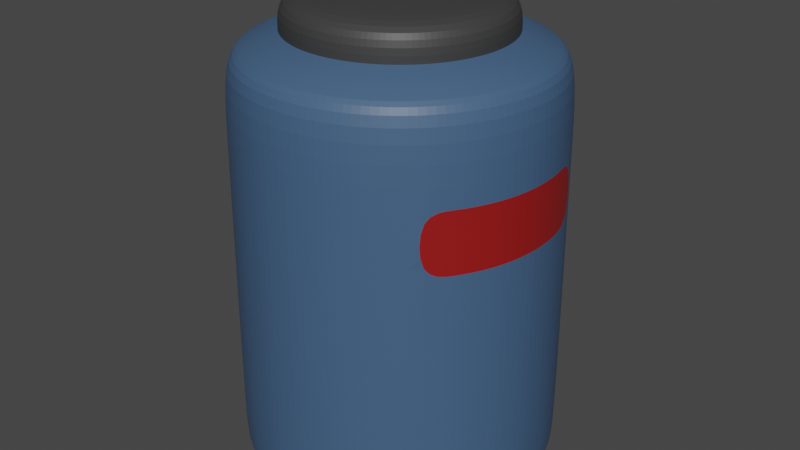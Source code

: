 # Source: beczka.blend  (saved by Blender 2.83.18; exported with 4.5.12 LTS)
import bpy
from mathutils import Matrix  # noqa: F401  (used for matrix-valued properties, if any)

bpy.ops.wm.read_factory_settings(use_empty=True)
scene = bpy.context.scene
scene.name = 'Scene'

# ---- collections
col_collection = bpy.data.collections.new('Collection'); scene.collection.children.link(col_collection)

# ---- materials (node trees are filled in below, after node groups)
mat_material_002 = bpy.data.materials.new('Material.002')
mat_material_002.use_transparent_shadow = False
mat_material_001 = bpy.data.materials.new('Material.001')
mat_material_001.use_transparent_shadow = False
mat_material_003 = bpy.data.materials.new('Material.003')
mat_material_003.use_transparent_shadow = False

# ---- material node trees
mat_material_002.use_nodes = True; mat_material_002.node_tree.nodes.clear()
_N = mat_material_002.node_tree.nodes; _L = mat_material_002.node_tree.links
n0 = _N.new('ShaderNodeBsdfPrincipled'); n0.name = 'Principled BSDF'; n0.location = (10, 300)
n0.distribution = 'GGX'
n0.subsurface_method = 'BURLEY'
n0.inputs[0].default_value = (0.05336, 0.1111, 0.212, 1.0)
n0.inputs[3].default_value = 1.45
n0.inputs[27].default_value = (0.0, 0.0, 0.0, 1.0)
n0.inputs[28].default_value = 1.0
n1 = _N.new('ShaderNodeOutputMaterial'); n1.name = 'Material Output'; n1.location = (300, 300)
_L.new(n0.outputs[0], n1.inputs[0])
n1.is_active_output = True
mat_material_001.use_nodes = True; mat_material_001.node_tree.nodes.clear()
_N = mat_material_001.node_tree.nodes; _L = mat_material_001.node_tree.links
n0 = _N.new('ShaderNodeBsdfPrincipled'); n0.name = 'Principled BSDF'; n0.location = (10, 300)
n0.distribution = 'GGX'
n0.subsurface_method = 'BURLEY'
n0.inputs[0].default_value = (0.04484, 0.04484, 0.04484, 1.0)
n0.inputs[3].default_value = 1.45
n0.inputs[27].default_value = (0.0, 0.0, 0.0, 1.0)
n0.inputs[28].default_value = 1.0
n1 = _N.new('ShaderNodeOutputMaterial'); n1.name = 'Material Output'; n1.location = (300, 300)
_L.new(n0.outputs[0], n1.inputs[0])
n1.is_active_output = True
mat_material_003.use_nodes = True; mat_material_003.node_tree.nodes.clear()
_N = mat_material_003.node_tree.nodes; _L = mat_material_003.node_tree.links
n0 = _N.new('ShaderNodeBsdfPrincipled'); n0.name = 'Principled BSDF'; n0.location = (10, 300)
n0.distribution = 'GGX'
n0.subsurface_method = 'BURLEY'
n0.inputs[0].default_value = (0.3045, 0.007708, 0.007708, 1.0)
n0.inputs[3].default_value = 1.45
n0.inputs[27].default_value = (0.0, 0.0, 0.0, 1.0)
n0.inputs[28].default_value = 1.0
n1 = _N.new('ShaderNodeOutputMaterial'); n1.name = 'Material Output'; n1.location = (300, 300)
_L.new(n0.outputs[0], n1.inputs[0])
n1.is_active_output = True

# ---- world
world_world = bpy.data.worlds.new('World'); scene.world = world_world
world_world.use_nodes = True; world_world.node_tree.nodes.clear()
_N = world_world.node_tree.nodes; _L = world_world.node_tree.links
n0 = _N.new('ShaderNodeOutputWorld'); n0.name = 'World Output'; n0.location = (300, 300)
n1 = _N.new('ShaderNodeBackground'); n1.name = 'Background'; n1.location = (10, 300)
n1.inputs[0].default_value = (0.05088, 0.05088, 0.05088, 1.0)
_L.new(n1.outputs[0], n0.inputs[0])
n0.is_active_output = True
world_world.color = (0.05088, 0.05088, 0.05088)
world_world.use_sun_shadow = False
world_world.sun_shadow_jitter_overblur = 0.0

# ---- meshes
me_sphere = bpy.data.meshes.new('Sphere')
me_sphere.from_pydata([(8.575e-09, 0.6716, 3.5), (8.575e-09, 0.7897, 3.437), (8.575e-09, 0.8774, 3.364), (0.0, 0.9808, 3.285), (0.0, 1.0, -0.5035), (0.0, 0.9808, -0.5274), (0.0, 0.5556, -0.6053), (0.131, 0.6587, 3.5), (0.1541, 0.7745, 3.437), (0.1712, 0.8606, 3.364), (0.1913, 0.9619, 3.285), (0.1951, 0.9808, -0.5035), (0.1913, 0.9619, -0.5274), (0.1802, 0.9061, -0.5504), (0.1622, 0.8155, -0.5715), (0.1379, 0.6935, -0.5901), (0.1084, 0.5449, -0.6053), (0.07466, 0.3753, -0.6166), (0.03806, 0.1913, -0.6236), (0.257, 0.6204, 3.5), (0.3022, 0.7296, 3.437), (0.3358, 0.8106, 3.364), (0.3753, 0.9061, 3.285), (0.3827, 0.9239, -0.5035), (0.3753, 0.9061, -0.5274), (0.3536, 0.8536, -0.5504), (0.3182, 0.7682, -0.5715), (0.2706, 0.6533, -0.5901), (0.2126, 0.5133, -0.6053), (0.1464, 0.3536, -0.6166), (0.07466, 0.1802, -0.6236), (0.3731, 0.5584, 3.5), (0.4387, 0.6566, 3.437), (0.4875, 0.7296, 3.364), (0.5449, 0.8155, 3.285), (0.5556, 0.8315, -0.5035), (0.5449, 0.8155, -0.5274), (0.5133, 0.7682, -0.5504), (0.4619, 0.6913, -0.5715), (0.3928, 0.5879, -0.5901), (0.3087, 0.4619, -0.6053), (0.2126, 0.3182, -0.6166), (0.1084, 0.1622, -0.6236), (0.4749, 0.4749, 3.5), (0.5584, 0.5584, 3.437), (0.6204, 0.6204, 3.364), (0.6935, 0.6935, 3.285), (0.7071, 0.7071, -0.5035), (0.6935, 0.6935, -0.5274), (0.6533, 0.6533, -0.5504), (0.5879, 0.5879, -0.5715), (0.5, 0.5, -0.5901), (0.3928, 0.3928, -0.6053), (0.2706, 0.2706, -0.6166), (0.1379, 0.1379, -0.6236), (0.5584, 0.3731, 3.5), (0.6566, 0.4387, 3.437), (0.7296, 0.4875, 3.364), (0.8155, 0.5449, 3.285), (0.8315, 0.5556, -0.5035), (0.8155, 0.5449, -0.5274), (0.7682, 0.5133, -0.5504), (0.6913, 0.4619, -0.5715), (0.5879, 0.3928, -0.5901), (0.4619, 0.3087, -0.6053), (0.3182, 0.2126, -0.6166), (0.1622, 0.1084, -0.6236), (0.6204, 0.257, 3.5), (0.7296, 0.3022, 3.437), (0.8106, 0.3358, 3.364), (0.9061, 0.3753, 3.285), (0.9239, 0.3827, -0.5035), (0.9061, 0.3753, -0.5274), (0.8536, 0.3536, -0.5504), (0.7682, 0.3182, -0.5715), (0.6533, 0.2706, -0.5901), (0.5133, 0.2126, -0.6053), (0.3536, 0.1464, -0.6166), (0.1802, 0.07466, -0.6236), (0.6587, 0.131, 3.5), (0.7745, 0.1541, 3.437), (0.8606, 0.1712, 3.364), (0.9619, 0.1913, 3.285), (0.9808, 0.1951, -0.5035), (0.9619, 0.1913, -0.5274), (0.9061, 0.1802, -0.5504), (0.8155, 0.1622, -0.5715), (0.6935, 0.1379, -0.5901), (0.5449, 0.1084, -0.6053), (0.3753, 0.07466, -0.6166), (0.1913, 0.03806, -0.6236), (0.6716, -3.194e-07, 3.5), (0.7897, -3.335e-07, 3.437), (0.8774, -2.769e-07, 3.364), (0.9808, -3.937e-07, 3.285), (1.0, -3.788e-07, -0.5035), (0.9808, -3.937e-07, -0.5274), (0.9239, -2.298e-07, -0.5504), (0.8315, -3.341e-07, -0.5715), (0.7071, -3.192e-07, -0.5901), (0.5556, -3.415e-07, -0.6053), (0.3827, -3.043e-07, -0.6166), (0.1951, -3.08e-07, -0.6236), (0.6587, -0.131, 3.5), (0.7745, -0.1541, 3.437), (0.8606, -0.1712, 3.364), (0.9619, -0.1913, 3.285), (0.9808, -0.1951, -0.5035), (0.9619, -0.1913, -0.5274), (0.9061, -0.1802, -0.5504), (0.8155, -0.1622, -0.5715), (0.6935, -0.138, -0.5901), (0.5449, -0.1084, -0.6053), (0.3753, -0.07466, -0.6166), (0.1913, -0.03806, -0.6236), (0.6204, -0.257, 3.5), (0.7296, -0.3022, 3.437), (0.8106, -0.3358, 3.364), (0.9061, -0.3753, 3.285), (0.9239, -0.3827, -0.5035), (0.9061, -0.3753, -0.5274), (0.8536, -0.3536, -0.5504), (0.7682, -0.3182, -0.5715), (0.6533, -0.2706, -0.5901), (0.5133, -0.2126, -0.6053), (0.3536, -0.1464, -0.6166), (0.1802, -0.07466, -0.6236), (0.5584, -0.3731, 3.5), (0.6566, -0.4387, 3.437), (0.7296, -0.4875, 3.364), (0.8155, -0.5449, 3.285), (0.8315, -0.5556, -0.5035), (0.8155, -0.5449, -0.5274), (0.7682, -0.5133, -0.5504), (0.6913, -0.4619, -0.5715), (0.5879, -0.3928, -0.5901), (0.4619, -0.3087, -0.6053), (0.3182, -0.2126, -0.6166), (0.1622, -0.1084, -0.6236), (0.4749, -0.4749, 3.5), (0.5584, -0.5584, 3.437), (0.6204, -0.6204, 3.364), (0.6935, -0.6935, 3.285), (0.7071, -0.7071, -0.5035), (0.6935, -0.6935, -0.5274), (0.6533, -0.6533, -0.5504), (0.5879, -0.5879, -0.5715), (0.5, -0.5, -0.5901), (0.3928, -0.3928, -0.6053), (0.2706, -0.2706, -0.6166), (0.1379, -0.138, -0.6236), (0.3731, -0.5584, 3.5), (0.4387, -0.6566, 3.437), (0.4875, -0.7296, 3.364), (0.5449, -0.8155, 3.285), (0.5556, -0.8315, -0.5035), (0.5449, -0.8155, -0.5274), (0.5133, -0.7682, -0.5504), (0.4619, -0.6913, -0.5715), (0.3928, -0.5879, -0.5901), (0.3087, -0.4619, -0.6053), (0.2126, -0.3182, -0.6166), (0.1084, -0.1622, -0.6236), (0.0, -3.258e-07, -0.6259), (0.257, -0.6204, 3.5), (0.3022, -0.7296, 3.437), (0.3358, -0.8106, 3.364), (0.3753, -0.9061, 3.285), (0.3827, -0.9239, -0.5035), (0.3753, -0.9061, -0.5274), (0.3536, -0.8536, -0.5504), (0.3182, -0.7682, -0.5715), (0.2706, -0.6533, -0.5901), (0.2126, -0.5133, -0.6053), (0.1464, -0.3536, -0.6166), (0.07466, -0.1802, -0.6236), (0.131, -0.6587, 3.5), (0.1541, -0.7745, 3.437), (0.1712, -0.8606, 3.364), (0.1913, -0.9619, 3.285), (0.1951, -0.9808, -0.5035), (0.1913, -0.9619, -0.5274), (0.1802, -0.9061, -0.5504), (0.1622, -0.8155, -0.5715), (0.1379, -0.6935, -0.5901), (0.1084, -0.5449, -0.6053), (0.07466, -0.3753, -0.6166), (0.03806, -0.1913, -0.6236), (-1.596e-08, -0.6716, 3.5), (-7.257e-08, -0.7897, 3.437), (6.895e-08, -0.8774, 3.364), (-8.544e-08, -0.9808, 3.285), (-1.003e-07, -1.0, -0.5035), (-8.544e-08, -0.9808, -0.5274), (6.357e-08, -0.9239, -0.5504), (-8.544e-08, -0.8315, -0.5715), (-2.584e-08, -0.7071, -0.5901), (-1.094e-08, -0.5556, -0.6053), (3.964e-09, -0.3827, -0.6166), (3.964e-09, -0.1951, -0.6236), (-0.131, -0.6587, 3.5), (-0.1541, -0.7745, 3.437), (-0.1712, -0.8606, 3.364), (-0.1913, -0.9619, 3.285), (-0.1951, -0.9808, -0.5035), (-0.1913, -0.9619, -0.5274), (-0.1802, -0.9061, -0.5504), (-0.1622, -0.8155, -0.5715), (-0.1379, -0.6935, -0.5901), (-0.1084, -0.5449, -0.6053), (-0.07466, -0.3753, -0.6166), (-0.03806, -0.1913, -0.6236), (-0.257, -0.6204, 3.5), (-0.3022, -0.7296, 3.437), (-0.3358, -0.8106, 3.364), (-0.3753, -0.9061, 3.285), (-0.3827, -0.9239, -0.5035), (-0.3753, -0.9061, -0.5274), (-0.3536, -0.8536, -0.5504), (-0.3182, -0.7682, -0.5715), (-0.2706, -0.6533, -0.5901), (-0.2126, -0.5133, -0.6053), (-0.1464, -0.3536, -0.6166), (-0.07466, -0.1802, -0.6236), (-0.3731, -0.5584, 3.5), (-0.4387, -0.6566, 3.437), (-0.4875, -0.7296, 3.364), (-0.5449, -0.8155, 3.285), (-0.5556, -0.8315, -0.5035), (-0.5449, -0.8155, -0.5274), (-0.5133, -0.7682, -0.5504), (-0.4619, -0.6913, -0.5715), (-0.3928, -0.5879, -0.5901), (-0.3087, -0.4619, -0.6053), (-0.2126, -0.3182, -0.6166), (-0.1084, -0.1622, -0.6236), (-0.4749, -0.4749, 3.5), (-0.5584, -0.5584, 3.437), (-0.6204, -0.6204, 3.364), (-0.6935, -0.6935, 3.285), (-0.7071, -0.7071, -0.5035), (-0.6935, -0.6935, -0.5274), (-0.6533, -0.6533, -0.5504), (-0.5879, -0.5879, -0.5715), (-0.5, -0.5, -0.5901), (-0.3928, -0.3928, -0.6053), (-0.2706, -0.2706, -0.6166), (-0.1379, -0.1379, -0.6236), (-0.5584, -0.3731, 3.5), (-0.6566, -0.4387, 3.437), (-0.7296, -0.4875, 3.364), (-0.8155, -0.5449, 3.285), (-0.8315, -0.5556, -0.5035), (-0.8155, -0.5449, -0.5274), (-0.7682, -0.5133, -0.5504), (-0.6913, -0.4619, -0.5715), (-0.5879, -0.3928, -0.5901), (-0.4619, -0.3087, -0.6053), (-0.3182, -0.2126, -0.6166), (-0.1622, -0.1084, -0.6236), (-0.6204, -0.257, 3.5), (-0.7296, -0.3022, 3.437), (-0.8106, -0.3358, 3.364), (-0.9061, -0.3753, 3.285), (-0.9239, -0.3827, -0.5035), (-0.9061, -0.3753, -0.5274), (-0.8536, -0.3536, -0.5504), (-0.7682, -0.3182, -0.5715), (-0.6533, -0.2706, -0.5901), (-0.5133, -0.2126, -0.6053), (-0.3536, -0.1464, -0.6166), (-0.1802, -0.07466, -0.6236), (-0.6587, -0.131, 3.5), (-0.7745, -0.1541, 3.437), (-0.8606, -0.1712, 3.364), (-0.9619, -0.1913, 3.285), (-0.9808, -0.1951, -0.5035), (-0.9619, -0.1913, -0.5274), (-0.9061, -0.1802, -0.5504), (-0.8155, -0.1622, -0.5715), (-0.6935, -0.1379, -0.5901), (-0.5449, -0.1084, -0.6053), (-0.3753, -0.07466, -0.6166), (-0.1913, -0.03806, -0.6236), (-0.6716, -1.92e-07, 3.5), (-0.7897, -1.496e-07, 3.437), (-0.8774, -3.194e-07, 3.364), (-0.9808, -9.567e-08, 3.285), (-1.0, -1.404e-07, -0.5035), (-0.9808, -9.567e-08, -0.5274), (-0.9239, -3.192e-07, -0.5504), (-0.8315, -1.404e-07, -0.5715), (-0.7071, -1.851e-07, -0.5901), (-0.5556, -2.596e-07, -0.6053), (-0.3827, -2.521e-07, -0.6166), (-0.1951, -3.155e-07, -0.6236), (-0.6587, 0.131, 3.5), (-0.7745, 0.1541, 3.437), (-0.8606, 0.1712, 3.364), (-0.9619, 0.1913, 3.285), (-0.9808, 0.1951, -0.5035), (-0.9619, 0.1913, -0.5274), (-0.9061, 0.1802, -0.5504), (-0.8155, 0.1622, -0.5715), (-0.6935, 0.1379, -0.5901), (-0.5449, 0.1084, -0.6053), (-0.3753, 0.07466, -0.6166), (-0.1913, 0.03806, -0.6236), (-0.6204, 0.257, 3.5), (-0.7296, 0.3022, 3.437), (-0.8106, 0.3358, 3.364), (-0.9061, 0.3753, 3.285), (-0.9239, 0.3827, -0.5035), (-0.9061, 0.3753, -0.5274), (-0.8536, 0.3536, -0.5504), (-0.7682, 0.3182, -0.5715), (-0.6533, 0.2706, -0.5901), (-0.5133, 0.2126, -0.6053), (-0.3536, 0.1464, -0.6166), (-0.1802, 0.07466, -0.6236), (-0.5584, 0.3731, 3.5), (-0.6566, 0.4387, 3.437), (-0.7296, 0.4875, 3.364), (-0.8155, 0.5449, 3.285), (-0.8315, 0.5556, -0.5035), (-0.8155, 0.5449, -0.5274), (-0.7682, 0.5133, -0.5504), (-0.6913, 0.4619, -0.5715), (-0.5879, 0.3928, -0.5901), (-0.4619, 0.3087, -0.6053), (-0.3182, 0.2126, -0.6166), (-0.1622, 0.1084, -0.6236), (-0.4749, 0.4749, 3.5), (-0.5584, 0.5584, 3.437), (-0.6204, 0.6204, 3.364), (-0.6935, 0.6935, 3.285), (-0.7071, 0.7071, -0.5035), (-0.6935, 0.6935, -0.5274), (-0.6533, 0.6533, -0.5504), (-0.5879, 0.5879, -0.5715), (-0.5, 0.5, -0.5901), (-0.3928, 0.3928, -0.6053), (-0.2706, 0.2706, -0.6166), (-0.1379, 0.1379, -0.6236), (-0.3731, 0.5584, 3.5), (-0.4387, 0.6566, 3.437), (-0.4875, 0.7296, 3.364), (-0.5449, 0.8155, 3.285), (-0.5556, 0.8315, -0.5035), (-0.5449, 0.8155, -0.5274), (-0.5133, 0.7682, -0.5504), (-0.4619, 0.6913, -0.5715), (-0.3928, 0.5879, -0.5901), (-0.3087, 0.4619, -0.6053), (-0.2126, 0.3182, -0.6166), (-0.1084, 0.1622, -0.6236), (-0.257, 0.6204, 3.5), (-0.3022, 0.7296, 3.437), (-0.3358, 0.8106, 3.364), (-0.3753, 0.9061, 3.285), (-0.3827, 0.9239, -0.5035), (-0.3753, 0.9061, -0.5274), (-0.3536, 0.8536, -0.5504), (-0.3182, 0.7682, -0.5715), (-0.2706, 0.6533, -0.5901), (-0.2126, 0.5133, -0.6053), (-0.1464, 0.3536, -0.6166), (-0.07466, 0.1802, -0.6236), (-0.131, 0.6587, 3.5), (-0.1541, 0.7745, 3.437), (-0.1712, 0.8606, 3.364), (-0.1913, 0.9619, 3.285), (-0.1951, 0.9808, -0.5035), (-0.1913, 0.9619, -0.5274), (-0.1802, 0.9061, -0.5504), (-0.1622, 0.8155, -0.5715), (-0.1379, 0.6935, -0.5901), (-0.1084, 0.5449, -0.6053), (-0.07466, 0.3753, -0.6166), (-0.03806, 0.1913, -0.6236), (6.357e-08, 0.9239, -0.5504), (2.722e-07, 0.8315, -0.5715), (1.53e-07, 0.7071, -0.5901), (7.847e-08, 0.3827, -0.6166), (1.514e-08, 0.1951, -0.6236), (0.0, 0.9848, 2.485), (0.1921, 0.9659, 2.485), (0.3769, 0.9099, 2.485), (0.5471, 0.8189, 2.485), (0.6964, 0.6964, 2.485), (0.8189, 0.5471, 2.485), (0.9099, 0.3769, 2.485), (0.9659, 0.1921, 2.485), (0.9848, -3.905e-07, 2.485), (0.9659, -0.1921, 2.485), (0.9099, -0.3769, 2.485), (0.8189, -0.5471, 2.485), (0.6964, -0.6964, 2.485), (0.5471, -0.8189, 2.485), (0.3769, -0.9099, 2.485), (0.1921, -0.9659, 2.485), (-8.859e-08, -0.9848, 2.485), (-0.1921, -0.9659, 2.485), (-0.3769, -0.9099, 2.485), (-0.5471, -0.8189, 2.485), (-0.6964, -0.6964, 2.485), (-0.8189, -0.5471, 2.485), (-0.9099, -0.3769, 2.485), (-0.9659, -0.1921, 2.485), (-0.9848, -1.051e-07, 2.485), (-0.9659, 0.1921, 2.485), (-0.9099, 0.3769, 2.485), (-0.8189, 0.5471, 2.485), (-0.6964, 0.6964, 2.485), (-0.5471, 0.8189, 2.485), (-0.3769, 0.9099, 2.485), (-0.1921, 0.9659, 2.485), (0.0, 0.9878, 1.911), (0.1927, 0.9688, 1.911), (0.378, 0.9126, 1.911), (0.5488, 0.8213, 1.911), (0.6984, 0.6984, 1.911), (0.8213, 0.5488, 1.911), (0.9126, 0.378, 1.911), (0.9688, 0.1927, 1.911), (0.9878, -3.883e-07, 1.911), (0.9688, -0.1927, 1.911), (0.9126, -0.378, 1.911), (0.8213, -0.5488, 1.911), (0.6984, -0.6984, 1.911), (0.5488, -0.8213, 1.911), (0.378, -0.9126, 1.911), (0.1927, -0.9688, 1.911), (-9.085e-08, -0.9878, 1.911), (-0.1927, -0.9688, 1.911), (-0.378, -0.9126, 1.911), (-0.5488, -0.8213, 1.911), (-0.6984, -0.6984, 1.911), (-0.8213, -0.5488, 1.911), (-0.9126, -0.378, 1.911), (-0.9688, -0.1927, 1.911), (-0.9878, -1.119e-07, 1.911), (-0.9688, 0.1927, 1.911), (-0.9126, 0.378, 1.911), (-0.8213, 0.5488, 1.911), (-0.6984, 0.6984, 1.911), (-0.5488, 0.8213, 1.911), (-0.378, 0.9126, 1.911), (-0.1927, 0.9688, 1.911)], [], [(163, 384, 18), (5, 4, 11, 12), (380, 5, 12, 13), (381, 380, 13, 14), (382, 381, 14, 15), (1, 0, 7, 8), (6, 382, 15, 16), (2, 1, 8, 9), (383, 6, 16, 17), (3, 2, 9, 10), (384, 383, 17, 18), (385, 3, 10, 386), (10, 9, 21, 22), (18, 17, 29, 30), (386, 10, 22, 387), (163, 18, 30), (12, 11, 23, 24), (13, 12, 24, 25), (14, 13, 25, 26), (15, 14, 26, 27), (8, 7, 19, 20), (16, 15, 27, 28), (9, 8, 20, 21), (17, 16, 28, 29), (26, 25, 37, 38), (27, 26, 38, 39), (20, 19, 31, 32), (28, 27, 39, 40), (21, 20, 32, 33), (29, 28, 40, 41), (22, 21, 33, 34), (30, 29, 41, 42), (387, 22, 34, 388), (163, 30, 42), (24, 23, 35, 36), (25, 24, 36, 37), (42, 41, 53, 54), (388, 34, 46, 389), (163, 42, 54), (36, 35, 47, 48), (37, 36, 48, 49), (38, 37, 49, 50), (39, 38, 50, 51), (32, 31, 43, 44), (40, 39, 51, 52), (33, 32, 44, 45), (41, 40, 52, 53), (34, 33, 45, 46), (51, 50, 62, 63), (44, 43, 55, 56), (52, 51, 63, 64), (45, 44, 56, 57), (53, 52, 64, 65), (46, 45, 57, 58), (54, 53, 65, 66), (389, 46, 58, 390), (163, 54, 66), (48, 47, 59, 60), (49, 48, 60, 61), (50, 49, 61, 62), (163, 66, 78), (60, 59, 71, 72), (61, 60, 72, 73), (62, 61, 73, 74), (63, 62, 74, 75), (56, 55, 67, 68), (64, 63, 75, 76), (57, 56, 68, 69), (65, 64, 76, 77), (58, 57, 69, 70), (66, 65, 77, 78), (390, 58, 70, 391), (68, 67, 79, 80), (76, 75, 87, 88), (69, 68, 80, 81), (77, 76, 88, 89), (70, 69, 81, 82), (78, 77, 89, 90), (391, 70, 82, 392), (163, 78, 90), (72, 71, 83, 84), (73, 72, 84, 85), (74, 73, 85, 86), (75, 74, 86, 87), (84, 83, 95, 96), (85, 84, 96, 97), (86, 85, 97, 98), (87, 86, 98, 99), (80, 79, 91, 92), (88, 87, 99, 100), (81, 80, 92, 93), (89, 88, 100, 101), (82, 81, 93, 94), (90, 89, 101, 102), (392, 82, 94, 393), (163, 90, 102), (100, 99, 111, 112), (93, 92, 104, 105), (101, 100, 112, 113), (94, 93, 105, 106), (102, 101, 113, 114), (393, 94, 106, 394), (163, 102, 114), (96, 95, 107, 108), (97, 96, 108, 109), (98, 97, 109, 110), (99, 98, 110, 111), (92, 91, 103, 104), (109, 108, 120, 121), (110, 109, 121, 122), (111, 110, 122, 123), (104, 103, 115, 116), (112, 111, 123, 124), (105, 104, 116, 117), (113, 112, 124, 125), (106, 105, 117, 118), (114, 113, 125, 126), (394, 106, 118, 395), (163, 114, 126), (108, 107, 119, 120), (117, 116, 128, 129), (125, 124, 136, 137), (118, 117, 129, 130), (126, 125, 137, 138), (395, 118, 130, 396), (163, 126, 138), (120, 119, 131, 132), (121, 120, 132, 133), (122, 121, 133, 134), (123, 122, 134, 135), (116, 115, 127, 128), (124, 123, 135, 136), (133, 132, 144, 145), (134, 133, 145, 146), (135, 134, 146, 147), (128, 127, 139, 140), (136, 135, 147, 148), (129, 128, 140, 141), (137, 136, 148, 149), (130, 129, 141, 142), (138, 137, 149, 150), (396, 130, 142, 397), (163, 138, 150), (132, 131, 143, 144), (149, 148, 160, 161), (142, 141, 153, 154), (150, 149, 161, 162), (397, 142, 154, 398), (163, 150, 162), (144, 143, 155, 156), (145, 144, 156, 157), (146, 145, 157, 158), (147, 146, 158, 159), (140, 139, 151, 152), (148, 147, 159, 160), (141, 140, 152, 153), (158, 157, 170, 171), (159, 158, 171, 172), (152, 151, 164, 165), (160, 159, 172, 173), (153, 152, 165, 166), (161, 160, 173, 174), (154, 153, 166, 167), (162, 161, 174, 175), (398, 154, 167, 399), (163, 162, 175), (156, 155, 168, 169), (157, 156, 169, 170), (175, 174, 186, 187), (399, 167, 179, 400), (163, 175, 187), (169, 168, 180, 181), (170, 169, 181, 182), (171, 170, 182, 183), (172, 171, 183, 184), (165, 164, 176, 177), (173, 172, 184, 185), (166, 165, 177, 178), (174, 173, 185, 186), (167, 166, 178, 179), (184, 183, 195, 196), (177, 176, 188, 189), (185, 184, 196, 197), (178, 177, 189, 190), (186, 185, 197, 198), (179, 178, 190, 191), (187, 186, 198, 199), (400, 179, 191, 401), (163, 187, 199), (181, 180, 192, 193), (182, 181, 193, 194), (183, 182, 194, 195), (401, 191, 203, 402), (163, 199, 211), (193, 192, 204, 205), (194, 193, 205, 206), (195, 194, 206, 207), (196, 195, 207, 208), (189, 188, 200, 201), (197, 196, 208, 209), (190, 189, 201, 202), (198, 197, 209, 210), (191, 190, 202, 203), (199, 198, 210, 211), (208, 207, 219, 220), (201, 200, 212, 213), (209, 208, 220, 221), (202, 201, 213, 214), (210, 209, 221, 222), (203, 202, 214, 215), (211, 210, 222, 223), (402, 203, 215, 403), (163, 211, 223), (205, 204, 216, 217), (206, 205, 217, 218), (207, 206, 218, 219), (163, 223, 235), (217, 216, 228, 229), (218, 217, 229, 230), (219, 218, 230, 231), (220, 219, 231, 232), (213, 212, 224, 225), (221, 220, 232, 233), (214, 213, 225, 226), (222, 221, 233, 234), (215, 214, 226, 227), (223, 222, 234, 235), (403, 215, 227, 404), (225, 224, 236, 237), (233, 232, 244, 245), (226, 225, 237, 238), (234, 233, 245, 246), (227, 226, 238, 239), (235, 234, 246, 247), (404, 227, 239, 405), (163, 235, 247), (229, 228, 240, 241), (230, 229, 241, 242), (231, 230, 242, 243), (232, 231, 243, 244), (241, 240, 252, 253), (242, 241, 253, 254), (243, 242, 254, 255), (244, 243, 255, 256), (237, 236, 248, 249), (245, 244, 256, 257), (238, 237, 249, 250), (246, 245, 257, 258), (239, 238, 250, 251), (247, 246, 258, 259), (405, 239, 251, 406), (163, 247, 259), (257, 256, 268, 269), (250, 249, 261, 262), (258, 257, 269, 270), (251, 250, 262, 263), (259, 258, 270, 271), (406, 251, 263, 407), (163, 259, 271), (253, 252, 264, 265), (254, 253, 265, 266), (255, 254, 266, 267), (256, 255, 267, 268), (249, 248, 260, 261), (266, 265, 277, 278), (267, 266, 278, 279), (268, 267, 279, 280), (261, 260, 272, 273), (269, 268, 280, 281), (262, 261, 273, 274), (270, 269, 281, 282), (263, 262, 274, 275), (271, 270, 282, 283), (407, 263, 275, 408), (163, 271, 283), (265, 264, 276, 277), (282, 281, 293, 294), (275, 274, 286, 287), (283, 282, 294, 295), (408, 275, 287, 409), (163, 283, 295), (277, 276, 288, 289), (278, 277, 289, 290), (279, 278, 290, 291), (280, 279, 291, 292), (273, 272, 284, 285), (281, 280, 292, 293), (274, 273, 285, 286), (291, 290, 302, 303), (292, 291, 303, 304), (285, 284, 296, 297), (293, 292, 304, 305), (286, 285, 297, 298), (294, 293, 305, 306), (287, 286, 298, 299), (295, 294, 306, 307), (409, 287, 299, 410), (163, 295, 307), (289, 288, 300, 301), (290, 289, 301, 302), (299, 298, 310, 311), (307, 306, 318, 319), (410, 299, 311, 411), (163, 307, 319), (301, 300, 312, 313), (302, 301, 313, 314), (303, 302, 314, 315), (304, 303, 315, 316), (297, 296, 308, 309), (305, 304, 316, 317), (298, 297, 309, 310), (306, 305, 317, 318), (315, 314, 326, 327), (316, 315, 327, 328), (309, 308, 320, 321), (317, 316, 328, 329), (310, 309, 321, 322), (318, 317, 329, 330), (311, 310, 322, 323), (319, 318, 330, 331), (411, 311, 323, 412), (163, 319, 331), (313, 312, 324, 325), (314, 313, 325, 326), (331, 330, 342, 343), (412, 323, 335, 413), (163, 331, 343), (325, 324, 336, 337), (326, 325, 337, 338), (327, 326, 338, 339), (328, 327, 339, 340), (321, 320, 332, 333), (329, 328, 340, 341), (322, 321, 333, 334), (330, 329, 341, 342), (323, 322, 334, 335), (340, 339, 351, 352), (333, 332, 344, 345), (341, 340, 352, 353), (334, 333, 345, 346), (342, 341, 353, 354), (335, 334, 346, 347), (343, 342, 354, 355), (413, 335, 347, 414), (163, 343, 355), (337, 336, 348, 349), (338, 337, 349, 350), (339, 338, 350, 351), (414, 347, 359, 415), (163, 355, 367), (349, 348, 360, 361), (350, 349, 361, 362), (351, 350, 362, 363), (352, 351, 363, 364), (345, 344, 356, 357), (353, 352, 364, 365), (346, 345, 357, 358), (354, 353, 365, 366), (347, 346, 358, 359), (355, 354, 366, 367), (364, 363, 375, 376), (357, 356, 368, 369), (365, 364, 376, 377), (358, 357, 369, 370), (366, 365, 377, 378), (359, 358, 370, 371), (367, 366, 378, 379), (415, 359, 371, 416), (163, 367, 379), (361, 360, 372, 373), (362, 361, 373, 374), (363, 362, 374, 375), (163, 379, 384), (373, 372, 4, 5), (374, 373, 5, 380), (375, 374, 380, 381), (376, 375, 381, 382), (369, 368, 0, 1), (377, 376, 382, 6), (370, 369, 1, 2), (378, 377, 6, 383), (371, 370, 2, 3), (379, 378, 383, 384), (416, 371, 3, 385), (448, 416, 385, 417), (447, 415, 416, 448), (446, 414, 415, 447), (445, 413, 414, 446), (444, 412, 413, 445), (443, 411, 412, 444), (442, 410, 411, 443), (441, 409, 410, 442), (440, 408, 409, 441), (439, 407, 408, 440), (438, 406, 407, 439), (437, 405, 406, 438), (436, 404, 405, 437), (435, 403, 404, 436), (434, 402, 403, 435), (433, 401, 402, 434), (432, 400, 401, 433), (431, 399, 400, 432), (430, 398, 399, 431), (429, 397, 398, 430), (422, 390, 391, 423), (421, 389, 390, 422), (420, 388, 389, 421), (419, 387, 388, 420), (418, 386, 387, 419), (417, 385, 386, 418), (4, 417, 418, 11), (11, 418, 419, 23), (23, 419, 420, 35), (35, 420, 421, 47), (47, 421, 422, 59), (59, 422, 423, 71), (71, 423, 424, 83), (83, 424, 425, 95), (95, 425, 426, 107), (107, 426, 427, 119), (119, 427, 428, 131), (131, 428, 429, 143), (143, 429, 430, 155), (155, 430, 431, 168), (168, 431, 432, 180), (180, 432, 433, 192), (192, 433, 434, 204), (204, 434, 435, 216), (216, 435, 436, 228), (228, 436, 437, 240), (240, 437, 438, 252), (252, 438, 439, 264), (264, 439, 440, 276), (276, 440, 441, 288), (288, 441, 442, 300), (300, 442, 443, 312), (312, 443, 444, 324), (324, 444, 445, 336), (336, 445, 446, 348), (348, 446, 447, 360), (360, 447, 448, 372), (372, 448, 417, 4)])
_uv = me_sphere.uv_layers.new(name='UVMap')
_uv.uv.foreach_set('vector', [0.7344, 0.0, 0.75, 0.0625, 0.7187, 0.0625, 0.75, 0.4375, 0.75, 0.5, 0.7188, 0.5, 0.7188, 0.4375, 0.75, 0.375, 0.75, 0.4375, 0.7188, 0.4375, 0.7188, 0.375, 0.75, 0.3125, 0.75, 0.375, 0.7188, 0.375, 0.7188, 0.3125, 0.75, 0.25, 0.75, 0.3125, 0.7188, 0.3125, 0.7188, 0.25, 0.75, 0.6875, 0.75, 0.75, 0.7188, 0.75, 0.7188, 0.6875, 0.75, 0.1875, 0.75, 0.25, 0.7188, 0.25, 0.7188, 0.1875, 0.75, 0.625, 0.75, 0.6875, 0.7188, 0.6875, 0.7188, 0.625, 0.75, 0.125, 0.75, 0.1875, 0.7188, 0.1875, 0.7188, 0.125, 0.75, 0.5625, 0.75, 0.625, 0.7188, 0.625, 0.7188, 0.5625, 0.75, 0.0625, 0.75, 0.125, 0.7188, 0.125, 0.7187, 0.0625, 0.75, 0.5493, 0.75, 0.5625, 0.7188, 0.5625, 0.7188, 0.5493, 0.7188, 0.5625, 0.7188, 0.625, 0.6875, 0.625, 0.6875, 0.5625, 0.7187, 0.0625, 0.7188, 0.125, 0.6875, 0.125, 0.6875, 0.0625, 0.7188, 0.5493, 0.7188, 0.5625, 0.6875, 0.5625, 0.6875, 0.5493, 0.7031, 0.0, 0.7187, 0.0625, 0.6875, 0.0625, 0.7188, 0.4375, 0.7188, 0.5, 0.6875, 0.5, 0.6875, 0.4375, 0.7188, 0.375, 0.7188, 0.4375, 0.6875, 0.4375, 0.6875, 0.375, 0.7188, 0.3125, 0.7188, 0.375, 0.6875, 0.375, 0.6875, 0.3125, 0.7188, 0.25, 0.7188, 0.3125, 0.6875, 0.3125, 0.6875, 0.25, 0.7188, 0.6875, 0.7188, 0.75, 0.6875, 0.75, 0.6875, 0.6875, 0.7188, 0.1875, 0.7188, 0.25, 0.6875, 0.25, 0.6875, 0.1875, 0.7188, 0.625, 0.7188, 0.6875, 0.6875, 0.6875, 0.6875, 0.625, 0.7188, 0.125, 0.7188, 0.1875, 0.6875, 0.1875, 0.6875, 0.125, 0.6875, 0.3125, 0.6875, 0.375, 0.6562, 0.375, 0.6562, 0.3125, 0.6875, 0.25, 0.6875, 0.3125, 0.6562, 0.3125, 0.6562, 0.25, 0.6875, 0.6875, 0.6875, 0.75, 0.6562, 0.75, 0.6562, 0.6875, 0.6875, 0.1875, 0.6875, 0.25, 0.6562, 0.25, 0.6562, 0.1875, 0.6875, 0.625, 0.6875, 0.6875, 0.6562, 0.6875, 0.6562, 0.625, 0.6875, 0.125, 0.6875, 0.1875, 0.6562, 0.1875, 0.6562, 0.125, 0.6875, 0.5625, 0.6875, 0.625, 0.6562, 0.625, 0.6562, 0.5625, 0.6875, 0.0625, 0.6875, 0.125, 0.6562, 0.125, 0.6562, 0.0625, 0.6875, 0.5493, 0.6875, 0.5625, 0.6562, 0.5625, 0.6562, 0.5493, 0.6719, 0.0, 0.6875, 0.0625, 0.6562, 0.0625, 0.6875, 0.4375, 0.6875, 0.5, 0.6562, 0.5, 0.6562, 0.4375, 0.6875, 0.375, 0.6875, 0.4375, 0.6562, 0.4375, 0.6562, 0.375, 0.6562, 0.0625, 0.6562, 0.125, 0.625, 0.125, 0.625, 0.0625, 0.6562, 0.5493, 0.6562, 0.5625, 0.625, 0.5625, 0.625, 0.5493, 0.6406, 0.0, 0.6562, 0.0625, 0.625, 0.0625, 0.6562, 0.4375, 0.6562, 0.5, 0.625, 0.5, 0.625, 0.4375, 0.6562, 0.375, 0.6562, 0.4375, 0.625, 0.4375, 0.625, 0.375, 0.6562, 0.3125, 0.6562, 0.375, 0.625, 0.375, 0.625, 0.3125, 0.6562, 0.25, 0.6562, 0.3125, 0.625, 0.3125, 0.625, 0.25, 0.6562, 0.6875, 0.6562, 0.75, 0.625, 0.75, 0.625, 0.6875, 0.6562, 0.1875, 0.6562, 0.25, 0.625, 0.25, 0.625, 0.1875, 0.6562, 0.625, 0.6562, 0.6875, 0.625, 0.6875, 0.625, 0.625, 0.6562, 0.125, 0.6562, 0.1875, 0.625, 0.1875, 0.625, 0.125, 0.6562, 0.5625, 0.6562, 0.625, 0.625, 0.625, 0.625, 0.5625, 0.625, 0.25, 0.625, 0.3125, 0.5937, 0.3125, 0.5937, 0.25, 0.625, 0.6875, 0.625, 0.75, 0.5937, 0.75, 0.5937, 0.6875, 0.625, 0.1875, 0.625, 0.25, 0.5937, 0.25, 0.5937, 0.1875, 0.625, 0.625, 0.625, 0.6875, 0.5937, 0.6875, 0.5937, 0.625, 0.625, 0.125, 0.625, 0.1875, 0.5937, 0.1875, 0.5937, 0.125, 0.625, 0.5625, 0.625, 0.625, 0.5937, 0.625, 0.5937, 0.5625, 0.625, 0.0625, 0.625, 0.125, 0.5937, 0.125, 0.5937, 0.0625, 0.625, 0.5493, 0.625, 0.5625, 0.5937, 0.5625, 0.5937, 0.5493, 0.6094, 0.0, 0.625, 0.0625, 0.5937, 0.0625, 0.625, 0.4375, 0.625, 0.5, 0.5937, 0.5, 0.5937, 0.4375, 0.625, 0.375, 0.625, 0.4375, 0.5937, 0.4375, 0.5937, 0.375, 0.625, 0.3125, 0.625, 0.375, 0.5937, 0.375, 0.5937, 0.3125, 0.5781, 0.0, 0.5937, 0.0625, 0.5625, 0.0625, 0.5937, 0.4375, 0.5937, 0.5, 0.5625, 0.5, 0.5625, 0.4375, 0.5937, 0.375, 0.5937, 0.4375, 0.5625, 0.4375, 0.5625, 0.375, 0.5937, 0.3125, 0.5937, 0.375, 0.5625, 0.375, 0.5625, 0.3125, 0.5937, 0.25, 0.5937, 0.3125, 0.5625, 0.3125, 0.5625, 0.25, 0.5937, 0.6875, 0.5937, 0.75, 0.5625, 0.75, 0.5625, 0.6875, 0.5937, 0.1875, 0.5937, 0.25, 0.5625, 0.25, 0.5625, 0.1875, 0.5937, 0.625, 0.5937, 0.6875, 0.5625, 0.6875, 0.5625, 0.625, 0.5937, 0.125, 0.5937, 0.1875, 0.5625, 0.1875, 0.5625, 0.125, 0.5937, 0.5625, 0.5937, 0.625, 0.5625, 0.625, 0.5625, 0.5625, 0.5937, 0.0625, 0.5937, 0.125, 0.5625, 0.125, 0.5625, 0.0625, 0.5937, 0.5493, 0.5937, 0.5625, 0.5625, 0.5625, 0.5625, 0.5493, 0.5625, 0.6875, 0.5625, 0.75, 0.5312, 0.75, 0.5312, 0.6875, 0.5625, 0.1875, 0.5625, 0.25, 0.5312, 0.25, 0.5312, 0.1875, 0.5625, 0.625, 0.5625, 0.6875, 0.5312, 0.6875, 0.5312, 0.625, 0.5625, 0.125, 0.5625, 0.1875, 0.5312, 0.1875, 0.5312, 0.125, 0.5625, 0.5625, 0.5625, 0.625, 0.5312, 0.625, 0.5312, 0.5625, 0.5625, 0.0625, 0.5625, 0.125, 0.5312, 0.125, 0.5312, 0.0625, 0.5625, 0.5493, 0.5625, 0.5625, 0.5312, 0.5625, 0.5312, 0.5493, 0.5469, 0.0, 0.5625, 0.0625, 0.5312, 0.0625, 0.5625, 0.4375, 0.5625, 0.5, 0.5312, 0.5, 0.5312, 0.4375, 0.5625, 0.375, 0.5625, 0.4375, 0.5312, 0.4375, 0.5312, 0.375, 0.5625, 0.3125, 0.5625, 0.375, 0.5312, 0.375, 0.5312, 0.3125, 0.5625, 0.25, 0.5625, 0.3125, 0.5312, 0.3125, 0.5312, 0.25, 0.5312, 0.4375, 0.5312, 0.5, 0.5, 0.5, 0.5, 0.4375, 0.5312, 0.375, 0.5312, 0.4375, 0.5, 0.4375, 0.5, 0.375, 0.5312, 0.3125, 0.5312, 0.375, 0.5, 0.375, 0.5, 0.3125, 0.5312, 0.25, 0.5312, 0.3125, 0.5, 0.3125, 0.5, 0.25, 0.5312, 0.6875, 0.5312, 0.75, 0.5, 0.75, 0.5, 0.6875, 0.5312, 0.1875, 0.5312, 0.25, 0.5, 0.25, 0.5, 0.1875, 0.5312, 0.625, 0.5312, 0.6875, 0.5, 0.6875, 0.5, 0.625, 0.5312, 0.125, 0.5312, 0.1875, 0.5, 0.1875, 0.5, 0.125, 0.5312, 0.5625, 0.5312, 0.625, 0.5, 0.625, 0.5, 0.5625, 0.5312, 0.0625, 0.5312, 0.125, 0.5, 0.125, 0.5, 0.0625, 0.5312, 0.5493, 0.5312, 0.5625, 0.5, 0.5625, 0.5, 0.5493, 0.5156, 0.0, 0.5312, 0.0625, 0.5, 0.0625, 0.5, 0.1875, 0.5, 0.25, 0.4687, 0.25, 0.4687, 0.1875, 0.5, 0.625, 0.5, 0.6875, 0.4687, 0.6875, 0.4687, 0.625, 0.5, 0.125, 0.5, 0.1875, 0.4687, 0.1875, 0.4687, 0.125, 0.5, 0.5625, 0.5, 0.625, 0.4687, 0.625, 0.4687, 0.5625, 0.5, 0.0625, 0.5, 0.125, 0.4687, 0.125, 0.4687, 0.0625, 0.5, 0.5493, 0.5, 0.5625, 0.4687, 0.5625, 0.4687, 0.5493, 0.4844, 0.0, 0.5, 0.0625, 0.4687, 0.0625, 0.5, 0.4375, 0.5, 0.5, 0.4687, 0.5, 0.4687, 0.4375, 0.5, 0.375, 0.5, 0.4375, 0.4687, 0.4375, 0.4687, 0.375, 0.5, 0.3125, 0.5, 0.375, 0.4687, 0.375, 0.4687, 0.3125, 0.5, 0.25, 0.5, 0.3125, 0.4687, 0.3125, 0.4687, 0.25, 0.5, 0.6875, 0.5, 0.75, 0.4687, 0.75, 0.4687, 0.6875, 0.4687, 0.375, 0.4687, 0.4375, 0.4375, 0.4375, 0.4375, 0.375, 0.4687, 0.3125, 0.4687, 0.375, 0.4375, 0.375, 0.4375, 0.3125, 0.4687, 0.25, 0.4687, 0.3125, 0.4375, 0.3125, 0.4375, 0.25, 0.4687, 0.6875, 0.4687, 0.75, 0.4375, 0.75, 0.4375, 0.6875, 0.4687, 0.1875, 0.4687, 0.25, 0.4375, 0.25, 0.4375, 0.1875, 0.4687, 0.625, 0.4687, 0.6875, 0.4375, 0.6875, 0.4375, 0.625, 0.4687, 0.125, 0.4687, 0.1875, 0.4375, 0.1875, 0.4375, 0.125, 0.4687, 0.5625, 0.4687, 0.625, 0.4375, 0.625, 0.4375, 0.5625, 0.4687, 0.0625, 0.4687, 0.125, 0.4375, 0.125, 0.4375, 0.0625, 0.4687, 0.5493, 0.4687, 0.5625, 0.4375, 0.5625, 0.4375, 0.5493, 0.4531, 0.0, 0.4687, 0.0625, 0.4375, 0.0625, 0.4687, 0.4375, 0.4687, 0.5, 0.4375, 0.5, 0.4375, 0.4375, 0.4375, 0.625, 0.4375, 0.6875, 0.4062, 0.6875, 0.4062, 0.625, 0.4375, 0.125, 0.4375, 0.1875, 0.4062, 0.1875, 0.4062, 0.125, 0.4375, 0.5625, 0.4375, 0.625, 0.4062, 0.625, 0.4062, 0.5625, 0.4375, 0.0625, 0.4375, 0.125, 0.4062, 0.125, 0.4062, 0.0625, 0.4375, 0.5493, 0.4375, 0.5625, 0.4062, 0.5625, 0.4062, 0.5493, 0.4219, 0.0, 0.4375, 0.0625, 0.4062, 0.0625, 0.4375, 0.4375, 0.4375, 0.5, 0.4062, 0.5, 0.4062, 0.4375, 0.4375, 0.375, 0.4375, 0.4375, 0.4062, 0.4375, 0.4062, 0.375, 0.4375, 0.3125, 0.4375, 0.375, 0.4062, 0.375, 0.4062, 0.3125, 0.4375, 0.25, 0.4375, 0.3125, 0.4062, 0.3125, 0.4062, 0.25, 0.4375, 0.6875, 0.4375, 0.75, 0.4062, 0.75, 0.4062, 0.6875, 0.4375, 0.1875, 0.4375, 0.25, 0.4062, 0.25, 0.4062, 0.1875, 0.4062, 0.375, 0.4062, 0.4375, 0.375, 0.4375, 0.375, 0.375, 0.4062, 0.3125, 0.4062, 0.375, 0.375, 0.375, 0.375, 0.3125, 0.4062, 0.25, 0.4062, 0.3125, 0.375, 0.3125, 0.375, 0.25, 0.4062, 0.6875, 0.4062, 0.75, 0.375, 0.75, 0.375, 0.6875, 0.4062, 0.1875, 0.4062, 0.25, 0.375, 0.25, 0.375, 0.1875, 0.4062, 0.625, 0.4062, 0.6875, 0.375, 0.6875, 0.375, 0.625, 0.4062, 0.125, 0.4062, 0.1875, 0.375, 0.1875, 0.375, 0.125, 0.4062, 0.5625, 0.4062, 0.625, 0.375, 0.625, 0.375, 0.5625, 0.4062, 0.0625, 0.4062, 0.125, 0.375, 0.125, 0.375, 0.0625, 0.4062, 0.5493, 0.4062, 0.5625, 0.375, 0.5625, 0.375, 0.5493, 0.3906, 0.0, 0.4062, 0.0625, 0.375, 0.0625, 0.4062, 0.4375, 0.4062, 0.5, 0.375, 0.5, 0.375, 0.4375, 0.375, 0.125, 0.375, 0.1875, 0.3437, 0.1875, 0.3437, 0.125, 0.375, 0.5625, 0.375, 0.625, 0.3437, 0.625, 0.3437, 0.5625, 0.375, 0.0625, 0.375, 0.125, 0.3437, 0.125, 0.3437, 0.0625, 0.375, 0.5493, 0.375, 0.5625, 0.3437, 0.5625, 0.3437, 0.5493, 0.3594, 0.0, 0.375, 0.0625, 0.3437, 0.0625, 0.375, 0.4375, 0.375, 0.5, 0.3437, 0.5, 0.3437, 0.4375, 0.375, 0.375, 0.375, 0.4375, 0.3437, 0.4375, 0.3437, 0.375, 0.375, 0.3125, 0.375, 0.375, 0.3437, 0.375, 0.3437, 0.3125, 0.375, 0.25, 0.375, 0.3125, 0.3437, 0.3125, 0.3437, 0.25, 0.375, 0.6875, 0.375, 0.75, 0.3437, 0.75, 0.3437, 0.6875, 0.375, 0.1875, 0.375, 0.25, 0.3437, 0.25, 0.3437, 0.1875, 0.375, 0.625, 0.375, 0.6875, 0.3437, 0.6875, 0.3437, 0.625, 0.3437, 0.3125, 0.3437, 0.375, 0.3125, 0.375, 0.3125, 0.3125, 0.3437, 0.25, 0.3437, 0.3125, 0.3125, 0.3125, 0.3125, 0.25, 0.3437, 0.6875, 0.3437, 0.75, 0.3125, 0.75, 0.3125, 0.6875, 0.3437, 0.1875, 0.3437, 0.25, 0.3125, 0.25, 0.3125, 0.1875, 0.3437, 0.625, 0.3437, 0.6875, 0.3125, 0.6875, 0.3125, 0.625, 0.3437, 0.125, 0.3437, 0.1875, 0.3125, 0.1875, 0.3125, 0.125, 0.3437, 0.5625, 0.3437, 0.625, 0.3125, 0.625, 0.3125, 0.5625, 0.3437, 0.0625, 0.3437, 0.125, 0.3125, 0.125, 0.3125, 0.0625, 0.3437, 0.5493, 0.3437, 0.5625, 0.3125, 0.5625, 0.3125, 0.5493, 0.3281, 0.0, 0.3437, 0.0625, 0.3125, 0.0625, 0.3437, 0.4375, 0.3437, 0.5, 0.3125, 0.5, 0.3125, 0.4375, 0.3437, 0.375, 0.3437, 0.4375, 0.3125, 0.4375, 0.3125, 0.375, 0.3125, 0.0625, 0.3125, 0.125, 0.2812, 0.125, 0.2812, 0.0625, 0.3125, 0.5493, 0.3125, 0.5625, 0.2812, 0.5625, 0.2812, 0.5493, 0.2969, 0.0, 0.3125, 0.0625, 0.2812, 0.0625, 0.3125, 0.4375, 0.3125, 0.5, 0.2812, 0.5, 0.2812, 0.4375, 0.3125, 0.375, 0.3125, 0.4375, 0.2812, 0.4375, 0.2812, 0.375, 0.3125, 0.3125, 0.3125, 0.375, 0.2812, 0.375, 0.2812, 0.3125, 0.3125, 0.25, 0.3125, 0.3125, 0.2812, 0.3125, 0.2812, 0.25, 0.3125, 0.6875, 0.3125, 0.75, 0.2812, 0.75, 0.2812, 0.6875, 0.3125, 0.1875, 0.3125, 0.25, 0.2812, 0.25, 0.2812, 0.1875, 0.3125, 0.625, 0.3125, 0.6875, 0.2812, 0.6875, 0.2812, 0.625, 0.3125, 0.125, 0.3125, 0.1875, 0.2812, 0.1875, 0.2812, 0.125, 0.3125, 0.5625, 0.3125, 0.625, 0.2812, 0.625, 0.2812, 0.5625, 0.2812, 0.25, 0.2812, 0.3125, 0.25, 0.3125, 0.25, 0.25, 0.2812, 0.6875, 0.2812, 0.75, 0.25, 0.75, 0.25, 0.6875, 0.2812, 0.1875, 0.2812, 0.25, 0.25, 0.25, 0.25, 0.1875, 0.2812, 0.625, 0.2812, 0.6875, 0.25, 0.6875, 0.25, 0.625, 0.2812, 0.125, 0.2812, 0.1875, 0.25, 0.1875, 0.25, 0.125, 0.2812, 0.5625, 0.2812, 0.625, 0.25, 0.625, 0.25, 0.5625, 0.2812, 0.0625, 0.2812, 0.125, 0.25, 0.125, 0.25, 0.0625, 0.2812, 0.5493, 0.2812, 0.5625, 0.25, 0.5625, 0.25, 0.5493, 0.2656, 0.0, 0.2812, 0.0625, 0.25, 0.0625, 0.2812, 0.4375, 0.2812, 0.5, 0.25, 0.5, 0.25, 0.4375, 0.2812, 0.375, 0.2812, 0.4375, 0.25, 0.4375, 0.25, 0.375, 0.2812, 0.3125, 0.2812, 0.375, 0.25, 0.375, 0.25, 0.3125, 0.25, 0.5493, 0.25, 0.5625, 0.2187, 0.5625, 0.2187, 0.5493, 0.2344, 0.0, 0.25, 0.0625, 0.2188, 0.0625, 0.25, 0.4375, 0.25, 0.5, 0.2187, 0.5, 0.2187, 0.4375, 0.25, 0.375, 0.25, 0.4375, 0.2187, 0.4375, 0.2188, 0.375, 0.25, 0.3125, 0.25, 0.375, 0.2188, 0.375, 0.2187, 0.3125, 0.25, 0.25, 0.25, 0.3125, 0.2187, 0.3125, 0.2187, 0.25, 0.25, 0.6875, 0.25, 0.75, 0.2187, 0.75, 0.2187, 0.6875, 0.25, 0.1875, 0.25, 0.25, 0.2187, 0.25, 0.2188, 0.1875, 0.25, 0.625, 0.25, 0.6875, 0.2187, 0.6875, 0.2188, 0.625, 0.25, 0.125, 0.25, 0.1875, 0.2188, 0.1875, 0.2188, 0.125, 0.25, 0.5625, 0.25, 0.625, 0.2188, 0.625, 0.2187, 0.5625, 0.25, 0.0625, 0.25, 0.125, 0.2188, 0.125, 0.2188, 0.0625, 0.2187, 0.25, 0.2187, 0.3125, 0.1875, 0.3125, 0.1875, 0.25, 0.2187, 0.6875, 0.2187, 0.75, 0.1875, 0.75, 0.1875, 0.6875, 0.2188, 0.1875, 0.2187, 0.25, 0.1875, 0.25, 0.1875, 0.1875, 0.2188, 0.625, 0.2187, 0.6875, 0.1875, 0.6875, 0.1875, 0.625, 0.2188, 0.125, 0.2188, 0.1875, 0.1875, 0.1875, 0.1875, 0.125, 0.2187, 0.5625, 0.2188, 0.625, 0.1875, 0.625, 0.1875, 0.5625, 0.2188, 0.0625, 0.2188, 0.125, 0.1875, 0.125, 0.1875, 0.0625, 0.2187, 0.5493, 0.2187, 0.5625, 0.1875, 0.5625, 0.1875, 0.5493, 0.2031, 0.0, 0.2188, 0.0625, 0.1875, 0.0625, 0.2187, 0.4375, 0.2187, 0.5, 0.1875, 0.5, 0.1875, 0.4375, 0.2188, 0.375, 0.2187, 0.4375, 0.1875, 0.4375, 0.1875, 0.375, 0.2187, 0.3125, 0.2188, 0.375, 0.1875, 0.375, 0.1875, 0.3125, 0.1719, 0.0, 0.1875, 0.0625, 0.1563, 0.0625, 0.1875, 0.4375, 0.1875, 0.5, 0.1562, 0.5, 0.1562, 0.4375, 0.1875, 0.375, 0.1875, 0.4375, 0.1562, 0.4375, 0.1563, 0.375, 0.1875, 0.3125, 0.1875, 0.375, 0.1563, 0.375, 0.1562, 0.3125, 0.1875, 0.25, 0.1875, 0.3125, 0.1562, 0.3125, 0.1563, 0.25, 0.1875, 0.6875, 0.1875, 0.75, 0.1563, 0.75, 0.1562, 0.6875, 0.1875, 0.1875, 0.1875, 0.25, 0.1563, 0.25, 0.1563, 0.1875, 0.1875, 0.625, 0.1875, 0.6875, 0.1562, 0.6875, 0.1563, 0.625, 0.1875, 0.125, 0.1875, 0.1875, 0.1563, 0.1875, 0.1563, 0.125, 0.1875, 0.5625, 0.1875, 0.625, 0.1563, 0.625, 0.1562, 0.5625, 0.1875, 0.0625, 0.1875, 0.125, 0.1563, 0.125, 0.1563, 0.0625, 0.1875, 0.5493, 0.1875, 0.5625, 0.1562, 0.5625, 0.1562, 0.5493, 0.1562, 0.6875, 0.1563, 0.75, 0.125, 0.75, 0.125, 0.6875, 0.1563, 0.1875, 0.1563, 0.25, 0.125, 0.25, 0.125, 0.1875, 0.1563, 0.625, 0.1562, 0.6875, 0.125, 0.6875, 0.125, 0.625, 0.1563, 0.125, 0.1563, 0.1875, 0.125, 0.1875, 0.125, 0.125, 0.1562, 0.5625, 0.1563, 0.625, 0.125, 0.625, 0.125, 0.5625, 0.1563, 0.0625, 0.1563, 0.125, 0.125, 0.125, 0.125, 0.0625, 0.1562, 0.5493, 0.1562, 0.5625, 0.125, 0.5625, 0.125, 0.5493, 0.1406, 0.0, 0.1563, 0.0625, 0.125, 0.0625, 0.1562, 0.4375, 0.1562, 0.5, 0.125, 0.5, 0.125, 0.4375, 0.1563, 0.375, 0.1562, 0.4375, 0.125, 0.4375, 0.125, 0.375, 0.1562, 0.3125, 0.1563, 0.375, 0.125, 0.375, 0.125, 0.3125, 0.1563, 0.25, 0.1562, 0.3125, 0.125, 0.3125, 0.125, 0.25, 0.125, 0.4375, 0.125, 0.5, 0.09375, 0.5, 0.09375, 0.4375, 0.125, 0.375, 0.125, 0.4375, 0.09375, 0.4375, 0.09375, 0.375, 0.125, 0.3125, 0.125, 0.375, 0.09375, 0.375, 0.09375, 0.3125, 0.125, 0.25, 0.125, 0.3125, 0.09375, 0.3125, 0.09375, 0.25, 0.125, 0.6875, 0.125, 0.75, 0.09375, 0.75, 0.09375, 0.6875, 0.125, 0.1875, 0.125, 0.25, 0.09375, 0.25, 0.09375, 0.1875, 0.125, 0.625, 0.125, 0.6875, 0.09375, 0.6875, 0.09375, 0.625, 0.125, 0.125, 0.125, 0.1875, 0.09375, 0.1875, 0.09375, 0.125, 0.125, 0.5625, 0.125, 0.625, 0.09375, 0.625, 0.09375, 0.5625, 0.125, 0.0625, 0.125, 0.125, 0.09375, 0.125, 0.09375, 0.0625, 0.125, 0.5493, 0.125, 0.5625, 0.09375, 0.5625, 0.09375, 0.5493, 0.1094, 0.0, 0.125, 0.0625, 0.09375, 0.0625, 0.09375, 0.1875, 0.09375, 0.25, 0.0625, 0.25, 0.0625, 0.1875, 0.09375, 0.625, 0.09375, 0.6875, 0.0625, 0.6875, 0.0625, 0.625, 0.09375, 0.125, 0.09375, 0.1875, 0.0625, 0.1875, 0.0625, 0.125, 0.09375, 0.5625, 0.09375, 0.625, 0.0625, 0.625, 0.0625, 0.5625, 0.09375, 0.0625, 0.09375, 0.125, 0.0625, 0.125, 0.0625, 0.0625, 0.09375, 0.5493, 0.09375, 0.5625, 0.0625, 0.5625, 0.0625, 0.5493, 0.07813, 0.0, 0.09375, 0.0625, 0.0625, 0.0625, 0.09375, 0.4375, 0.09375, 0.5, 0.0625, 0.5, 0.0625, 0.4375, 0.09375, 0.375, 0.09375, 0.4375, 0.0625, 0.4375, 0.0625, 0.375, 0.09375, 0.3125, 0.09375, 0.375, 0.0625, 0.375, 0.0625, 0.3125, 0.09375, 0.25, 0.09375, 0.3125, 0.0625, 0.3125, 0.0625, 0.25, 0.09375, 0.6875, 0.09375, 0.75, 0.0625, 0.75, 0.0625, 0.6875, 0.0625, 0.375, 0.0625, 0.4375, 0.03125, 0.4375, 0.03125, 0.375, 0.0625, 0.3125, 0.0625, 0.375, 0.03125, 0.375, 0.03125, 0.3125, 0.0625, 0.25, 0.0625, 0.3125, 0.03125, 0.3125, 0.03125, 0.25, 0.0625, 0.6875, 0.0625, 0.75, 0.03125, 0.75, 0.03125, 0.6875, 0.0625, 0.1875, 0.0625, 0.25, 0.03125, 0.25, 0.03125, 0.1875, 0.0625, 0.625, 0.0625, 0.6875, 0.03125, 0.6875, 0.03125, 0.625, 0.0625, 0.125, 0.0625, 0.1875, 0.03125, 0.1875, 0.03125, 0.125, 0.0625, 0.5625, 0.0625, 0.625, 0.03125, 0.625, 0.03125, 0.5625, 0.0625, 0.0625, 0.0625, 0.125, 0.03125, 0.125, 0.03125, 0.0625, 0.0625, 0.5493, 0.0625, 0.5625, 0.03125, 0.5625, 0.03125, 0.5493, 0.04688, 0.0, 0.0625, 0.0625, 0.03125, 0.0625, 0.0625, 0.4375, 0.0625, 0.5, 0.03125, 0.5, 0.03125, 0.4375, 0.03125, 0.125, 0.03125, 0.1875, 5.96e-08, 0.1875, 8.941e-08, 0.125, 0.03125, 0.5625, 0.03125, 0.625, 5.96e-08, 0.625, 0.0, 0.5625, 0.03125, 0.0625, 0.03125, 0.125, 8.941e-08, 0.125, 2.384e-07, 0.0625, 0.03125, 0.5493, 0.03125, 0.5625, 0.0, 0.5625, 0.0, 0.5493, 0.01563, 0.0, 0.03125, 0.0625, 2.384e-07, 0.0625, 0.03125, 0.4375, 0.03125, 0.5, 0.0, 0.5, 0.0, 0.4375, 0.03125, 0.375, 0.03125, 0.4375, 0.0, 0.4375, 5.96e-08, 0.375, 0.03125, 0.3125, 0.03125, 0.375, 5.96e-08, 0.375, 0.0, 0.3125, 0.03125, 0.25, 0.03125, 0.3125, 0.0, 0.3125, 0.0, 0.25, 0.03125, 0.6875, 0.03125, 0.75, 0.0, 0.75, 0.0, 0.6875, 0.03125, 0.1875, 0.03125, 0.25, 0.0, 0.25, 5.96e-08, 0.1875, 0.03125, 0.625, 0.03125, 0.6875, 0.0, 0.6875, 5.96e-08, 0.625, 1.0, 0.3125, 1.0, 0.375, 0.9688, 0.375, 0.9688, 0.3125, 1.0, 0.25, 1.0, 0.3125, 0.9688, 0.3125, 0.9688, 0.25, 1.0, 0.6875, 1.0, 0.75, 0.9688, 0.75, 0.9688, 0.6875, 1.0, 0.1875, 1.0, 0.25, 0.9688, 0.25, 0.9688, 0.1875, 1.0, 0.625, 1.0, 0.6875, 0.9688, 0.6875, 0.9688, 0.625, 1.0, 0.125, 1.0, 0.1875, 0.9688, 0.1875, 0.9688, 0.125, 1.0, 0.5625, 1.0, 0.625, 0.9688, 0.625, 0.9688, 0.5625, 1.0, 0.0625, 1.0, 0.125, 0.9688, 0.125, 0.9688, 0.0625, 1.0, 0.5493, 1.0, 0.5625, 0.9688, 0.5625, 0.9688, 0.5493, 0.9844, 0.0, 1.0, 0.0625, 0.9688, 0.0625, 1.0, 0.4375, 1.0, 0.5, 0.9688, 0.5, 0.9688, 0.4375, 1.0, 0.375, 1.0, 0.4375, 0.9688, 0.4375, 0.9688, 0.375, 0.9688, 0.5625, 0.9688, 0.625, 0.9375, 0.625, 0.9375, 0.5625, 0.9688, 0.0625, 0.9688, 0.125, 0.9375, 0.125, 0.9375, 0.0625, 0.9688, 0.5493, 0.9688, 0.5625, 0.9375, 0.5625, 0.9375, 0.5493, 0.9531, 0.0, 0.9688, 0.0625, 0.9375, 0.0625, 0.9688, 0.4375, 0.9688, 0.5, 0.9375, 0.5, 0.9375, 0.4375, 0.9688, 0.375, 0.9688, 0.4375, 0.9375, 0.4375, 0.9375, 0.375, 0.9688, 0.3125, 0.9688, 0.375, 0.9375, 0.375, 0.9375, 0.3125, 0.9688, 0.25, 0.9688, 0.3125, 0.9375, 0.3125, 0.9375, 0.25, 0.9688, 0.6875, 0.9688, 0.75, 0.9375, 0.75, 0.9375, 0.6875, 0.9688, 0.1875, 0.9688, 0.25, 0.9375, 0.25, 0.9375, 0.1875, 0.9688, 0.625, 0.9688, 0.6875, 0.9375, 0.6875, 0.9375, 0.625, 0.9688, 0.125, 0.9688, 0.1875, 0.9375, 0.1875, 0.9375, 0.125, 0.9375, 0.3125, 0.9375, 0.375, 0.9062, 0.375, 0.9062, 0.3125, 0.9375, 0.25, 0.9375, 0.3125, 0.9062, 0.3125, 0.9062, 0.25, 0.9375, 0.6875, 0.9375, 0.75, 0.9062, 0.75, 0.9062, 0.6875, 0.9375, 0.1875, 0.9375, 0.25, 0.9062, 0.25, 0.9062, 0.1875, 0.9375, 0.625, 0.9375, 0.6875, 0.9062, 0.6875, 0.9062, 0.625, 0.9375, 0.125, 0.9375, 0.1875, 0.9062, 0.1875, 0.9063, 0.125, 0.9375, 0.5625, 0.9375, 0.625, 0.9062, 0.625, 0.9062, 0.5625, 0.9375, 0.0625, 0.9375, 0.125, 0.9063, 0.125, 0.9063, 0.0625, 0.9375, 0.5493, 0.9375, 0.5625, 0.9062, 0.5625, 0.9063, 0.5493, 0.9219, 0.0, 0.9375, 0.0625, 0.9063, 0.0625, 0.9375, 0.4375, 0.9375, 0.5, 0.9062, 0.5, 0.9062, 0.4375, 0.9375, 0.375, 0.9375, 0.4375, 0.9062, 0.4375, 0.9062, 0.375, 0.9063, 0.0625, 0.9063, 0.125, 0.875, 0.125, 0.875, 0.0625, 0.9063, 0.5493, 0.9062, 0.5625, 0.875, 0.5625, 0.875, 0.5493, 0.8906, 0.0, 0.9063, 0.0625, 0.875, 0.0625, 0.9062, 0.4375, 0.9062, 0.5, 0.875, 0.5, 0.875, 0.4375, 0.9062, 0.375, 0.9062, 0.4375, 0.875, 0.4375, 0.875, 0.375, 0.9062, 0.3125, 0.9062, 0.375, 0.875, 0.375, 0.875, 0.3125, 0.9062, 0.25, 0.9062, 0.3125, 0.875, 0.3125, 0.875, 0.25, 0.9062, 0.6875, 0.9062, 0.75, 0.875, 0.75, 0.875, 0.6875, 0.9062, 0.1875, 0.9062, 0.25, 0.875, 0.25, 0.875, 0.1875, 0.9062, 0.625, 0.9062, 0.6875, 0.875, 0.6875, 0.875, 0.625, 0.9063, 0.125, 0.9062, 0.1875, 0.875, 0.1875, 0.875, 0.125, 0.9062, 0.5625, 0.9062, 0.625, 0.875, 0.625, 0.875, 0.5625, 0.875, 0.25, 0.875, 0.3125, 0.8438, 0.3125, 0.8438, 0.25, 0.875, 0.6875, 0.875, 0.75, 0.8438, 0.75, 0.8438, 0.6875, 0.875, 0.1875, 0.875, 0.25, 0.8438, 0.25, 0.8438, 0.1875, 0.875, 0.625, 0.875, 0.6875, 0.8438, 0.6875, 0.8438, 0.625, 0.875, 0.125, 0.875, 0.1875, 0.8438, 0.1875, 0.8438, 0.125, 0.875, 0.5625, 0.875, 0.625, 0.8438, 0.625, 0.8438, 0.5625, 0.875, 0.0625, 0.875, 0.125, 0.8438, 0.125, 0.8438, 0.0625, 0.875, 0.5493, 0.875, 0.5625, 0.8438, 0.5625, 0.8438, 0.5493, 0.8594, 0.0, 0.875, 0.0625, 0.8438, 0.0625, 0.875, 0.4375, 0.875, 0.5, 0.8438, 0.5, 0.8438, 0.4375, 0.875, 0.375, 0.875, 0.4375, 0.8438, 0.4375, 0.8438, 0.375, 0.875, 0.3125, 0.875, 0.375, 0.8438, 0.375, 0.8438, 0.3125, 0.8438, 0.5493, 0.8438, 0.5625, 0.8125, 0.5625, 0.8125, 0.5493, 0.8281, 0.0, 0.8438, 0.0625, 0.8125, 0.0625, 0.8438, 0.4375, 0.8438, 0.5, 0.8125, 0.5, 0.8125, 0.4375, 0.8438, 0.375, 0.8438, 0.4375, 0.8125, 0.4375, 0.8125, 0.375, 0.8438, 0.3125, 0.8438, 0.375, 0.8125, 0.375, 0.8125, 0.3125, 0.8438, 0.25, 0.8438, 0.3125, 0.8125, 0.3125, 0.8125, 0.25, 0.8438, 0.6875, 0.8438, 0.75, 0.8125, 0.75, 0.8125, 0.6875, 0.8438, 0.1875, 0.8438, 0.25, 0.8125, 0.25, 0.8125, 0.1875, 0.8438, 0.625, 0.8438, 0.6875, 0.8125, 0.6875, 0.8125, 0.625, 0.8438, 0.125, 0.8438, 0.1875, 0.8125, 0.1875, 0.8125, 0.125, 0.8438, 0.5625, 0.8438, 0.625, 0.8125, 0.625, 0.8125, 0.5625, 0.8438, 0.0625, 0.8438, 0.125, 0.8125, 0.125, 0.8125, 0.0625, 0.8125, 0.25, 0.8125, 0.3125, 0.7812, 0.3125, 0.7812, 0.25, 0.8125, 0.6875, 0.8125, 0.75, 0.7812, 0.75, 0.7812, 0.6875, 0.8125, 0.1875, 0.8125, 0.25, 0.7812, 0.25, 0.7812, 0.1875, 0.8125, 0.625, 0.8125, 0.6875, 0.7812, 0.6875, 0.7812, 0.625, 0.8125, 0.125, 0.8125, 0.1875, 0.7812, 0.1875, 0.7812, 0.125, 0.8125, 0.5625, 0.8125, 0.625, 0.7812, 0.625, 0.7812, 0.5625, 0.8125, 0.0625, 0.8125, 0.125, 0.7812, 0.125, 0.7812, 0.0625, 0.8125, 0.5493, 0.8125, 0.5625, 0.7812, 0.5625, 0.7812, 0.5493, 0.7969, 0.0, 0.8125, 0.0625, 0.7812, 0.0625, 0.8125, 0.4375, 0.8125, 0.5, 0.7812, 0.5, 0.7812, 0.4375, 0.8125, 0.375, 0.8125, 0.4375, 0.7812, 0.4375, 0.7812, 0.375, 0.8125, 0.3125, 0.8125, 0.375, 0.7812, 0.375, 0.7812, 0.3125, 0.7656, 0.0, 0.7812, 0.0625, 0.75, 0.0625, 0.7812, 0.4375, 0.7812, 0.5, 0.75, 0.5, 0.75, 0.4375, 0.7812, 0.375, 0.7812, 0.4375, 0.75, 0.4375, 0.75, 0.375, 0.7812, 0.3125, 0.7812, 0.375, 0.75, 0.375, 0.75, 0.3125, 0.7812, 0.25, 0.7812, 0.3125, 0.75, 0.3125, 0.75, 0.25, 0.7812, 0.6875, 0.7812, 0.75, 0.75, 0.75, 0.75, 0.6875, 0.7812, 0.1875, 0.7812, 0.25, 0.75, 0.25, 0.75, 0.1875, 0.7812, 0.625, 0.7812, 0.6875, 0.75, 0.6875, 0.75, 0.625, 0.7812, 0.125, 0.7812, 0.1875, 0.75, 0.1875, 0.75, 0.125, 0.7812, 0.5625, 0.7812, 0.625, 0.75, 0.625, 0.75, 0.5625, 0.7812, 0.0625, 0.7812, 0.125, 0.75, 0.125, 0.75, 0.0625, 0.7812, 0.5493, 0.7812, 0.5625, 0.75, 0.5625, 0.75, 0.5493, 0.7812, 0.5398, 0.7812, 0.5493, 0.75, 0.5493, 0.75, 0.5398, 0.8125, 0.5398, 0.8125, 0.5493, 0.7812, 0.5493, 0.7812, 0.5398, 0.8438, 0.5398, 0.8438, 0.5493, 0.8125, 0.5493, 0.8125, 0.5398, 0.875, 0.5398, 0.875, 0.5493, 0.8438, 0.5493, 0.8438, 0.5398, 0.9063, 0.5398, 0.9063, 0.5493, 0.875, 0.5493, 0.875, 0.5398, 0.9375, 0.5398, 0.9375, 0.5493, 0.9063, 0.5493, 0.9063, 0.5398, 0.9687, 0.5398, 0.9688, 0.5493, 0.9375, 0.5493, 0.9375, 0.5398, 1.0, 0.5398, 1.0, 0.5493, 0.9688, 0.5493, 0.9687, 0.5398, 0.03125, 0.5398, 0.03125, 0.5493, 0.0, 0.5493, 0.0, 0.5398, 0.0625, 0.5398, 0.0625, 0.5493, 0.03125, 0.5493, 0.03125, 0.5398, 0.09375, 0.5398, 0.09375, 0.5493, 0.0625, 0.5493, 0.0625, 0.5398, 0.125, 0.5398, 0.125, 0.5493, 0.09375, 0.5493, 0.09375, 0.5398, 0.1562, 0.5398, 0.1562, 0.5493, 0.125, 0.5493, 0.125, 0.5398, 0.1875, 0.5398, 0.1875, 0.5493, 0.1562, 0.5493, 0.1562, 0.5398, 0.2187, 0.5398, 0.2187, 0.5493, 0.1875, 0.5493, 0.1875, 0.5398, 0.25, 0.5398, 0.25, 0.5493, 0.2187, 0.5493, 0.2187, 0.5398, 0.2812, 0.5398, 0.2812, 0.5493, 0.25, 0.5493, 0.25, 0.5398, 0.3125, 0.5398, 0.3125, 0.5493, 0.2812, 0.5493, 0.2812, 0.5398, 0.3437, 0.5398, 0.3437, 0.5493, 0.3125, 0.5493, 0.3125, 0.5398, 0.375, 0.5398, 0.375, 0.5493, 0.3437, 0.5493, 0.3437, 0.5398, 0.5937, 0.5398, 0.5937, 0.5493, 0.5625, 0.5493, 0.5625, 0.5398, 0.625, 0.5398, 0.625, 0.5493, 0.5937, 0.5493, 0.5937, 0.5398, 0.6562, 0.5398, 0.6562, 0.5493, 0.625, 0.5493, 0.625, 0.5398, 0.6875, 0.5398, 0.6875, 0.5493, 0.6562, 0.5493, 0.6562, 0.5398, 0.7188, 0.5398, 0.7188, 0.5493, 0.6875, 0.5493, 0.6875, 0.5398, 0.75, 0.5398, 0.75, 0.5493, 0.7188, 0.5493, 0.7188, 0.5398, 0.75, 0.5, 0.75, 0.5398, 0.7188, 0.5398, 0.7188, 0.5, 0.7188, 0.5, 0.7188, 0.5398, 0.6875, 0.5398, 0.6875, 0.5, 0.6875, 0.5, 0.6875, 0.5398, 0.6562, 0.5398, 0.6562, 0.5, 0.6562, 0.5, 0.6562, 0.5398, 0.625, 0.5398, 0.625, 0.5, 0.625, 0.5, 0.625, 0.5398, 0.5937, 0.5398, 0.5937, 0.5, 0.5937, 0.5, 0.5937, 0.5398, 0.5625, 0.5398, 0.5625, 0.5, 0.5625, 0.5, 0.5625, 0.5398, 0.5312, 0.5398, 0.5312, 0.5, 0.5312, 0.5, 0.5312, 0.5398, 0.5, 0.5398, 0.5, 0.5, 0.5, 0.5, 0.5, 0.5398, 0.4687, 0.5398, 0.4687, 0.5, 0.4687, 0.5, 0.4687, 0.5398, 0.4375, 0.5398, 0.4375, 0.5, 0.4375, 0.5, 0.4375, 0.5398, 0.4062, 0.5398, 0.4062, 0.5, 0.4062, 0.5, 0.4062, 0.5398, 0.375, 0.5398, 0.375, 0.5, 0.375, 0.5, 0.375, 0.5398, 0.3437, 0.5398, 0.3437, 0.5, 0.3437, 0.5, 0.3437, 0.5398, 0.3125, 0.5398, 0.3125, 0.5, 0.3125, 0.5, 0.3125, 0.5398, 0.2812, 0.5398, 0.2812, 0.5, 0.2812, 0.5, 0.2812, 0.5398, 0.25, 0.5398, 0.25, 0.5, 0.25, 0.5, 0.25, 0.5398, 0.2187, 0.5398, 0.2187, 0.5, 0.2187, 0.5, 0.2187, 0.5398, 0.1875, 0.5398, 0.1875, 0.5, 0.1875, 0.5, 0.1875, 0.5398, 0.1562, 0.5398, 0.1562, 0.5, 0.1562, 0.5, 0.1562, 0.5398, 0.125, 0.5398, 0.125, 0.5, 0.125, 0.5, 0.125, 0.5398, 0.09375, 0.5398, 0.09375, 0.5, 0.09375, 0.5, 0.09375, 0.5398, 0.0625, 0.5398, 0.0625, 0.5, 0.0625, 0.5, 0.0625, 0.5398, 0.03125, 0.5398, 0.03125, 0.5, 0.03125, 0.5, 0.03125, 0.5398, 0.0, 0.5398, 0.0, 0.5, 1.0, 0.5, 1.0, 0.5398, 0.9687, 0.5398, 0.9688, 0.5, 0.9688, 0.5, 0.9687, 0.5398, 0.9375, 0.5398, 0.9375, 0.5, 0.9375, 0.5, 0.9375, 0.5398, 0.9063, 0.5398, 0.9062, 0.5, 0.9062, 0.5, 0.9063, 0.5398, 0.875, 0.5398, 0.875, 0.5, 0.875, 0.5, 0.875, 0.5398, 0.8438, 0.5398, 0.8438, 0.5, 0.8438, 0.5, 0.8438, 0.5398, 0.8125, 0.5398, 0.8125, 0.5, 0.8125, 0.5, 0.8125, 0.5398, 0.7812, 0.5398, 0.7812, 0.5, 0.7812, 0.5, 0.7812, 0.5398, 0.75, 0.5398, 0.75, 0.5])
me_sphere.materials.append(mat_material_002)
me_sphere.use_remesh_fix_poles = True
me_sphere.use_remesh_preserve_attributes = False
me_sphere.use_mirror_vertex_groups = False
me_sphere.update()
me_sphere_001 = bpy.data.meshes.new('Sphere.001')
me_sphere_001.from_pydata([(-1.664e-08, 0.236, 3.863), (-1.664e-08, 0.4629, 3.822), (-1.664e-08, 0.672, 3.765), (8.575e-09, 0.6716, 3.5), (0.04604, 0.2314, 3.863), (0.09031, 0.454, 3.822), (0.1311, 0.6591, 3.765), (0.131, 0.6587, 3.5), (0.09031, 0.218, 3.863), (0.1771, 0.4277, 3.822), (0.2572, 0.6209, 3.765), (0.257, 0.6204, 3.5), (0.1311, 0.1962, 3.863), (0.2572, 0.3849, 3.822), (0.3734, 0.5588, 3.765), (0.3731, 0.5584, 3.5), (0.1669, 0.1669, 3.863), (0.3273, 0.3273, 3.822), (0.4752, 0.4752, 3.765), (0.4749, 0.4749, 3.5), (0.1962, 0.1311, 3.863), (0.3849, 0.2572, 3.822), (0.5588, 0.3734, 3.765), (0.5584, 0.3731, 3.5), (0.218, 0.09031, 3.863), (0.4277, 0.1771, 3.822), (0.6209, 0.2572, 3.765), (0.6204, 0.257, 3.5), (0.2314, 0.04604, 3.863), (0.454, 0.09031, 3.822), (0.6591, 0.1311, 3.765), (0.6587, 0.131, 3.5), (0.236, -3.306e-07, 3.863), (0.4629, -3.216e-07, 3.822), (0.672, -3.126e-07, 3.765), (0.6716, -3.194e-07, 3.5), (0.2314, -0.04604, 3.863), (0.454, -0.09031, 3.822), (0.6591, -0.1311, 3.765), (0.6587, -0.131, 3.5), (0.218, -0.09031, 3.863), (0.4277, -0.1771, 3.822), (0.6209, -0.2572, 3.765), (0.6204, -0.257, 3.5), (0.1962, -0.1311, 3.863), (0.3849, -0.2572, 3.822), (0.5588, -0.3734, 3.765), (0.5584, -0.3731, 3.5), (0.1669, -0.1669, 3.863), (0.3273, -0.3273, 3.822), (0.4752, -0.4752, 3.765), (0.4749, -0.4749, 3.5), (0.1311, -0.1962, 3.863), (0.2572, -0.3849, 3.822), (0.3734, -0.5588, 3.765), (0.3731, -0.5584, 3.5), (0.09031, -0.218, 3.863), (0.1771, -0.4277, 3.822), (0.2572, -0.6209, 3.765), (0.257, -0.6204, 3.5), (0.04604, -0.2314, 3.863), (0.09031, -0.454, 3.822), (0.1311, -0.6591, 3.765), (0.131, -0.6587, 3.5), (-2.536e-08, -0.236, 3.863), (3.322e-08, -0.4629, 3.822), (1.519e-08, -0.672, 3.765), (-1.596e-08, -0.6716, 3.5), (-0.04604, -0.2314, 3.863), (-0.09031, -0.454, 3.822), (-0.1311, -0.6591, 3.765), (-0.131, -0.6587, 3.5), (-0.09031, -0.218, 3.863), (-0.1771, -0.4277, 3.822), (-0.2572, -0.6209, 3.765), (-0.257, -0.6204, 3.5), (-0.1311, -0.1962, 3.863), (-0.2572, -0.3849, 3.822), (-0.3734, -0.5588, 3.765), (-0.3731, -0.5584, 3.5), (-2.953e-07, -6.083e-07, 3.877), (-0.1669, -0.1669, 3.863), (-0.3273, -0.3273, 3.822), (-0.4752, -0.4752, 3.765), (-0.4749, -0.4749, 3.5), (-0.1962, -0.1311, 3.863), (-0.3849, -0.2572, 3.822), (-0.5588, -0.3734, 3.765), (-0.5584, -0.3731, 3.5), (-0.218, -0.09031, 3.863), (-0.4277, -0.1771, 3.822), (-0.6209, -0.2572, 3.765), (-0.6204, -0.257, 3.5), (-0.2314, -0.04604, 3.863), (-0.454, -0.09031, 3.822), (-0.6591, -0.1311, 3.765), (-0.6587, -0.131, 3.5), (-0.236, -3.126e-07, 3.863), (-0.4629, -2.765e-07, 3.822), (-0.672, -2.765e-07, 3.765), (-0.6716, -1.92e-07, 3.5), (-0.2314, 0.04604, 3.863), (-0.454, 0.09031, 3.822), (-0.6591, 0.1311, 3.765), (-0.6587, 0.131, 3.5), (-0.218, 0.09031, 3.863), (-0.4277, 0.1771, 3.822), (-0.6209, 0.2572, 3.765), (-0.6204, 0.257, 3.5), (-0.1962, 0.1311, 3.863), (-0.3849, 0.2572, 3.822), (-0.5588, 0.3734, 3.765), (-0.5584, 0.3731, 3.5), (-0.1669, 0.1669, 3.863), (-0.3273, 0.3273, 3.822), (-0.4752, 0.4752, 3.765), (-0.4749, 0.4749, 3.5), (-0.1311, 0.1962, 3.863), (-0.2572, 0.3849, 3.822), (-0.3734, 0.5588, 3.765), (-0.3731, 0.5584, 3.5), (-0.09031, 0.218, 3.863), (-0.1771, 0.4277, 3.822), (-0.2572, 0.6209, 3.765), (-0.257, 0.6204, 3.5), (-0.04604, 0.2314, 3.863), (-0.09031, 0.454, 3.822), (-0.1311, 0.6591, 3.765), (-0.131, 0.6587, 3.5)], [], [(0, 80, 4), (1, 0, 4, 5), (2, 1, 5, 6), (3, 2, 6, 7), (4, 80, 8), (5, 4, 8, 9), (6, 5, 9, 10), (7, 6, 10, 11), (11, 10, 14, 15), (8, 80, 12), (9, 8, 12, 13), (10, 9, 13, 14), (12, 80, 16), (13, 12, 16, 17), (14, 13, 17, 18), (15, 14, 18, 19), (16, 80, 20), (17, 16, 20, 21), (18, 17, 21, 22), (19, 18, 22, 23), (20, 80, 24), (21, 20, 24, 25), (22, 21, 25, 26), (23, 22, 26, 27), (24, 80, 28), (25, 24, 28, 29), (26, 25, 29, 30), (27, 26, 30, 31), (29, 28, 32, 33), (30, 29, 33, 34), (31, 30, 34, 35), (28, 80, 32), (32, 80, 36), (33, 32, 36, 37), (34, 33, 37, 38), (35, 34, 38, 39), (37, 36, 40, 41), (38, 37, 41, 42), (39, 38, 42, 43), (36, 80, 40), (40, 80, 44), (41, 40, 44, 45), (42, 41, 45, 46), (43, 42, 46, 47), (46, 45, 49, 50), (47, 46, 50, 51), (44, 80, 48), (45, 44, 48, 49), (48, 80, 52), (49, 48, 52, 53), (50, 49, 53, 54), (51, 50, 54, 55), (55, 54, 58, 59), (52, 80, 56), (53, 52, 56, 57), (54, 53, 57, 58), (56, 80, 60), (57, 56, 60, 61), (58, 57, 61, 62), (59, 58, 62, 63), (63, 62, 66, 67), (60, 80, 64), (61, 60, 64, 65), (62, 61, 65, 66), (64, 80, 68), (65, 64, 68, 69), (66, 65, 69, 70), (67, 66, 70, 71), (68, 80, 72), (69, 68, 72, 73), (70, 69, 73, 74), (71, 70, 74, 75), (72, 80, 76), (73, 72, 76, 77), (74, 73, 77, 78), (75, 74, 78, 79), (76, 80, 81), (77, 76, 81, 82), (78, 77, 82, 83), (79, 78, 83, 84), (82, 81, 85, 86), (83, 82, 86, 87), (84, 83, 87, 88), (81, 80, 85), (85, 80, 89), (86, 85, 89, 90), (87, 86, 90, 91), (88, 87, 91, 92), (91, 90, 94, 95), (92, 91, 95, 96), (89, 80, 93), (90, 89, 93, 94), (93, 80, 97), (94, 93, 97, 98), (95, 94, 98, 99), (96, 95, 99, 100), (99, 98, 102, 103), (100, 99, 103, 104), (97, 80, 101), (98, 97, 101, 102), (101, 80, 105), (102, 101, 105, 106), (103, 102, 106, 107), (104, 103, 107, 108), (108, 107, 111, 112), (105, 80, 109), (106, 105, 109, 110), (107, 106, 110, 111), (109, 80, 113), (110, 109, 113, 114), (111, 110, 114, 115), (112, 111, 115, 116), (116, 115, 119, 120), (113, 80, 117), (114, 113, 117, 118), (115, 114, 118, 119), (117, 80, 121), (118, 117, 121, 122), (119, 118, 122, 123), (120, 119, 123, 124), (121, 80, 125), (122, 121, 125, 126), (123, 122, 126, 127), (124, 123, 127, 128), (126, 125, 0, 1), (127, 126, 1, 2), (128, 127, 2, 3), (125, 80, 0)])
_uv = me_sphere_001.uv_layers.new(name='UVMap')
_uv.uv.foreach_set('vector', [0.75, 0.9375, 0.7344, 1.0, 0.7187, 0.9375, 0.75, 0.875, 0.75, 0.9375, 0.7187, 0.9375, 0.7188, 0.875, 0.75, 0.8125, 0.75, 0.875, 0.7188, 0.875, 0.7188, 0.8125, 0.75, 0.75, 0.75, 0.8125, 0.7188, 0.8125, 0.7188, 0.75, 0.7187, 0.9375, 0.7031, 1.0, 0.6875, 0.9375, 0.7188, 0.875, 0.7187, 0.9375, 0.6875, 0.9375, 0.6875, 0.875, 0.7188, 0.8125, 0.7188, 0.875, 0.6875, 0.875, 0.6875, 0.8125, 0.7188, 0.75, 0.7188, 0.8125, 0.6875, 0.8125, 0.6875, 0.75, 0.6875, 0.75, 0.6875, 0.8125, 0.6562, 0.8125, 0.6562, 0.75, 0.6875, 0.9375, 0.6719, 1.0, 0.6562, 0.9375, 0.6875, 0.875, 0.6875, 0.9375, 0.6562, 0.9375, 0.6562, 0.875, 0.6875, 0.8125, 0.6875, 0.875, 0.6562, 0.875, 0.6562, 0.8125, 0.6562, 0.9375, 0.6406, 1.0, 0.625, 0.9375, 0.6562, 0.875, 0.6562, 0.9375, 0.625, 0.9375, 0.625, 0.875, 0.6562, 0.8125, 0.6562, 0.875, 0.625, 0.875, 0.625, 0.8125, 0.6562, 0.75, 0.6562, 0.8125, 0.625, 0.8125, 0.625, 0.75, 0.625, 0.9375, 0.6094, 1.0, 0.5937, 0.9375, 0.625, 0.875, 0.625, 0.9375, 0.5937, 0.9375, 0.5937, 0.875, 0.625, 0.8125, 0.625, 0.875, 0.5937, 0.875, 0.5937, 0.8125, 0.625, 0.75, 0.625, 0.8125, 0.5937, 0.8125, 0.5937, 0.75, 0.5937, 0.9375, 0.5781, 1.0, 0.5625, 0.9375, 0.5937, 0.875, 0.5937, 0.9375, 0.5625, 0.9375, 0.5625, 0.875, 0.5937, 0.8125, 0.5937, 0.875, 0.5625, 0.875, 0.5625, 0.8125, 0.5937, 0.75, 0.5937, 0.8125, 0.5625, 0.8125, 0.5625, 0.75, 0.5625, 0.9375, 0.5469, 1.0, 0.5312, 0.9375, 0.5625, 0.875, 0.5625, 0.9375, 0.5312, 0.9375, 0.5312, 0.875, 0.5625, 0.8125, 0.5625, 0.875, 0.5312, 0.875, 0.5312, 0.8125, 0.5625, 0.75, 0.5625, 0.8125, 0.5312, 0.8125, 0.5312, 0.75, 0.5312, 0.875, 0.5312, 0.9375, 0.5, 0.9375, 0.5, 0.875, 0.5312, 0.8125, 0.5312, 0.875, 0.5, 0.875, 0.5, 0.8125, 0.5312, 0.75, 0.5312, 0.8125, 0.5, 0.8125, 0.5, 0.75, 0.5312, 0.9375, 0.5156, 1.0, 0.5, 0.9375, 0.5, 0.9375, 0.4844, 1.0, 0.4687, 0.9375, 0.5, 0.875, 0.5, 0.9375, 0.4687, 0.9375, 0.4687, 0.875, 0.5, 0.8125, 0.5, 0.875, 0.4687, 0.875, 0.4687, 0.8125, 0.5, 0.75, 0.5, 0.8125, 0.4687, 0.8125, 0.4687, 0.75, 0.4687, 0.875, 0.4687, 0.9375, 0.4375, 0.9375, 0.4375, 0.875, 0.4687, 0.8125, 0.4687, 0.875, 0.4375, 0.875, 0.4375, 0.8125, 0.4687, 0.75, 0.4687, 0.8125, 0.4375, 0.8125, 0.4375, 0.75, 0.4687, 0.9375, 0.4531, 1.0, 0.4375, 0.9375, 0.4375, 0.9375, 0.4219, 1.0, 0.4062, 0.9375, 0.4375, 0.875, 0.4375, 0.9375, 0.4062, 0.9375, 0.4062, 0.875, 0.4375, 0.8125, 0.4375, 0.875, 0.4062, 0.875, 0.4062, 0.8125, 0.4375, 0.75, 0.4375, 0.8125, 0.4062, 0.8125, 0.4062, 0.75, 0.4062, 0.8125, 0.4062, 0.875, 0.375, 0.875, 0.375, 0.8125, 0.4062, 0.75, 0.4062, 0.8125, 0.375, 0.8125, 0.375, 0.75, 0.4062, 0.9375, 0.3906, 1.0, 0.375, 0.9375, 0.4062, 0.875, 0.4062, 0.9375, 0.375, 0.9375, 0.375, 0.875, 0.375, 0.9375, 0.3594, 1.0, 0.3437, 0.9375, 0.375, 0.875, 0.375, 0.9375, 0.3437, 0.9375, 0.3437, 0.875, 0.375, 0.8125, 0.375, 0.875, 0.3437, 0.875, 0.3437, 0.8125, 0.375, 0.75, 0.375, 0.8125, 0.3437, 0.8125, 0.3437, 0.75, 0.3437, 0.75, 0.3437, 0.8125, 0.3125, 0.8125, 0.3125, 0.75, 0.3437, 0.9375, 0.3281, 1.0, 0.3125, 0.9375, 0.3437, 0.875, 0.3437, 0.9375, 0.3125, 0.9375, 0.3125, 0.875, 0.3437, 0.8125, 0.3437, 0.875, 0.3125, 0.875, 0.3125, 0.8125, 0.3125, 0.9375, 0.2969, 1.0, 0.2812, 0.9375, 0.3125, 0.875, 0.3125, 0.9375, 0.2812, 0.9375, 0.2812, 0.875, 0.3125, 0.8125, 0.3125, 0.875, 0.2812, 0.875, 0.2812, 0.8125, 0.3125, 0.75, 0.3125, 0.8125, 0.2812, 0.8125, 0.2812, 0.75, 0.2812, 0.75, 0.2812, 0.8125, 0.25, 0.8125, 0.25, 0.75, 0.2812, 0.9375, 0.2656, 1.0, 0.25, 0.9375, 0.2812, 0.875, 0.2812, 0.9375, 0.25, 0.9375, 0.25, 0.875, 0.2812, 0.8125, 0.2812, 0.875, 0.25, 0.875, 0.25, 0.8125, 0.25, 0.9375, 0.2344, 1.0, 0.2188, 0.9375, 0.25, 0.875, 0.25, 0.9375, 0.2188, 0.9375, 0.2188, 0.875, 0.25, 0.8125, 0.25, 0.875, 0.2188, 0.875, 0.2188, 0.8125, 0.25, 0.75, 0.25, 0.8125, 0.2188, 0.8125, 0.2187, 0.75, 0.2188, 0.9375, 0.2031, 1.0, 0.1875, 0.9375, 0.2188, 0.875, 0.2188, 0.9375, 0.1875, 0.9375, 0.1875, 0.875, 0.2188, 0.8125, 0.2188, 0.875, 0.1875, 0.875, 0.1875, 0.8125, 0.2187, 0.75, 0.2188, 0.8125, 0.1875, 0.8125, 0.1875, 0.75, 0.1875, 0.9375, 0.1719, 1.0, 0.1563, 0.9375, 0.1875, 0.875, 0.1875, 0.9375, 0.1563, 0.9375, 0.1563, 0.875, 0.1875, 0.8125, 0.1875, 0.875, 0.1563, 0.875, 0.1563, 0.8125, 0.1875, 0.75, 0.1875, 0.8125, 0.1563, 0.8125, 0.1563, 0.75, 0.1563, 0.9375, 0.1406, 1.0, 0.125, 0.9375, 0.1563, 0.875, 0.1563, 0.9375, 0.125, 0.9375, 0.125, 0.875, 0.1563, 0.8125, 0.1563, 0.875, 0.125, 0.875, 0.125, 0.8125, 0.1563, 0.75, 0.1563, 0.8125, 0.125, 0.8125, 0.125, 0.75, 0.125, 0.875, 0.125, 0.9375, 0.09375, 0.9375, 0.09375, 0.875, 0.125, 0.8125, 0.125, 0.875, 0.09375, 0.875, 0.09375, 0.8125, 0.125, 0.75, 0.125, 0.8125, 0.09375, 0.8125, 0.09375, 0.75, 0.125, 0.9375, 0.1094, 1.0, 0.09375, 0.9375, 0.09375, 0.9375, 0.07813, 1.0, 0.0625, 0.9375, 0.09375, 0.875, 0.09375, 0.9375, 0.0625, 0.9375, 0.0625, 0.875, 0.09375, 0.8125, 0.09375, 0.875, 0.0625, 0.875, 0.0625, 0.8125, 0.09375, 0.75, 0.09375, 0.8125, 0.0625, 0.8125, 0.0625, 0.75, 0.0625, 0.8125, 0.0625, 0.875, 0.03125, 0.875, 0.03125, 0.8125, 0.0625, 0.75, 0.0625, 0.8125, 0.03125, 0.8125, 0.03125, 0.75, 0.0625, 0.9375, 0.04688, 1.0, 0.03125, 0.9375, 0.0625, 0.875, 0.0625, 0.9375, 0.03125, 0.9375, 0.03125, 0.875, 0.03125, 0.9375, 0.01563, 1.0, 2.384e-07, 0.9375, 0.03125, 0.875, 0.03125, 0.9375, 2.384e-07, 0.9375, 8.941e-08, 0.875, 0.03125, 0.8125, 0.03125, 0.875, 8.941e-08, 0.875, 5.96e-08, 0.8125, 0.03125, 0.75, 0.03125, 0.8125, 5.96e-08, 0.8125, 0.0, 0.75, 1.0, 0.8125, 1.0, 0.875, 0.9688, 0.875, 0.9688, 0.8125, 1.0, 0.75, 1.0, 0.8125, 0.9688, 0.8125, 0.9688, 0.75, 1.0, 0.9375, 0.9844, 1.0, 0.9688, 0.9375, 1.0, 0.875, 1.0, 0.9375, 0.9688, 0.9375, 0.9688, 0.875, 0.9688, 0.9375, 0.9531, 1.0, 0.9375, 0.9375, 0.9688, 0.875, 0.9688, 0.9375, 0.9375, 0.9375, 0.9375, 0.875, 0.9688, 0.8125, 0.9688, 0.875, 0.9375, 0.875, 0.9375, 0.8125, 0.9688, 0.75, 0.9688, 0.8125, 0.9375, 0.8125, 0.9375, 0.75, 0.9375, 0.75, 0.9375, 0.8125, 0.9062, 0.8125, 0.9062, 0.75, 0.9375, 0.9375, 0.9219, 1.0, 0.9063, 0.9375, 0.9375, 0.875, 0.9375, 0.9375, 0.9063, 0.9375, 0.9063, 0.875, 0.9375, 0.8125, 0.9375, 0.875, 0.9063, 0.875, 0.9062, 0.8125, 0.9063, 0.9375, 0.8906, 1.0, 0.875, 0.9375, 0.9063, 0.875, 0.9063, 0.9375, 0.875, 0.9375, 0.875, 0.875, 0.9062, 0.8125, 0.9063, 0.875, 0.875, 0.875, 0.875, 0.8125, 0.9062, 0.75, 0.9062, 0.8125, 0.875, 0.8125, 0.875, 0.75, 0.875, 0.75, 0.875, 0.8125, 0.8438, 0.8125, 0.8438, 0.75, 0.875, 0.9375, 0.8594, 1.0, 0.8438, 0.9375, 0.875, 0.875, 0.875, 0.9375, 0.8438, 0.9375, 0.8438, 0.875, 0.875, 0.8125, 0.875, 0.875, 0.8438, 0.875, 0.8438, 0.8125, 0.8438, 0.9375, 0.8281, 1.0, 0.8125, 0.9375, 0.8438, 0.875, 0.8438, 0.9375, 0.8125, 0.9375, 0.8125, 0.875, 0.8438, 0.8125, 0.8438, 0.875, 0.8125, 0.875, 0.8125, 0.8125, 0.8438, 0.75, 0.8438, 0.8125, 0.8125, 0.8125, 0.8125, 0.75, 0.8125, 0.9375, 0.7969, 1.0, 0.7812, 0.9375, 0.8125, 0.875, 0.8125, 0.9375, 0.7812, 0.9375, 0.7812, 0.875, 0.8125, 0.8125, 0.8125, 0.875, 0.7812, 0.875, 0.7812, 0.8125, 0.8125, 0.75, 0.8125, 0.8125, 0.7812, 0.8125, 0.7812, 0.75, 0.7812, 0.875, 0.7812, 0.9375, 0.75, 0.9375, 0.75, 0.875, 0.7812, 0.8125, 0.7812, 0.875, 0.75, 0.875, 0.75, 0.8125, 0.7812, 0.75, 0.7812, 0.8125, 0.75, 0.8125, 0.75, 0.75, 0.7812, 0.9375, 0.7656, 1.0, 0.75, 0.9375])
me_sphere_001.materials.append(mat_material_001)
me_sphere_001.use_remesh_fix_poles = True
me_sphere_001.use_remesh_preserve_attributes = False
me_sphere_001.use_mirror_vertex_groups = False
me_sphere_001.update()
me_sphere_002 = bpy.data.meshes.new('Sphere.002')
me_sphere_002.from_pydata([(0.9099, 0.3769, 2.485), (0.9659, 0.1921, 2.485), (0.9848, -3.905e-07, 2.485), (0.9659, -0.1921, 2.485), (0.9099, -0.3769, 2.485), (0.8189, -0.5471, 2.485), (0.6964, -0.6964, 2.485), (0.9126, 0.378, 1.911), (0.9688, 0.1927, 1.911), (0.9878, -3.883e-07, 1.911), (0.9688, -0.1927, 1.911), (0.9126, -0.378, 1.911), (0.8213, -0.5488, 1.911), (0.6984, -0.6984, 1.911)], [], [(12, 5, 6, 13), (11, 4, 5, 12), (10, 3, 4, 11), (9, 2, 3, 10), (8, 1, 2, 9), (7, 0, 1, 8)])
_uv = me_sphere_002.uv_layers.new(name='UVMap')
_uv.uv.foreach_set('vector', [0.4062, 0.5398, 0.4062, 0.5493, 0.375, 0.5493, 0.375, 0.5398, 0.4375, 0.5398, 0.4375, 0.5493, 0.4062, 0.5493, 0.4062, 0.5398, 0.4687, 0.5398, 0.4687, 0.5493, 0.4375, 0.5493, 0.4375, 0.5398, 0.5, 0.5398, 0.5, 0.5493, 0.4687, 0.5493, 0.4687, 0.5398, 0.5312, 0.5398, 0.5312, 0.5493, 0.5, 0.5493, 0.5, 0.5398, 0.5625, 0.5398, 0.5625, 0.5493, 0.5312, 0.5493, 0.5312, 0.5398])
me_sphere_002.materials.append(mat_material_003)
me_sphere_002.use_remesh_fix_poles = True
me_sphere_002.use_remesh_preserve_attributes = False
me_sphere_002.use_mirror_vertex_groups = False
me_sphere_002.update()

# ---- objects
ob_sphere = bpy.data.objects.new('Sphere', me_sphere)
ob_sphere_001 = bpy.data.objects.new('Sphere.001', me_sphere_001)
ob_sphere_002 = bpy.data.objects.new('Sphere.002', me_sphere_002)

# ---- transforms, parenting, visibility, modifiers, constraints
ob_sphere.location = (0.0, 0.0, 0.0)
ob_sphere.scale = (2.606, 2.606, 1.709)
ob_sphere.lineart.crease_threshold = 0.0
_m = ob_sphere.modifiers.new('Subdivision', 'SUBSURF')
_m.uv_smooth = 'PRESERVE_CORNERS'
ob_sphere_001.location = (0.0, 0.0, 0.0)
ob_sphere_001.scale = (2.606, 2.606, 1.709)
ob_sphere_001.lineart.crease_threshold = 0.0
_m = ob_sphere_001.modifiers.new('Subdivision', 'SUBSURF')
_m.uv_smooth = 'PRESERVE_CORNERS'
ob_sphere_002.location = (0.0, 0.0, 0.0)
ob_sphere_002.scale = (2.606, 2.606, 1.709)
ob_sphere_002.lineart.crease_threshold = 0.0
_m = ob_sphere_002.modifiers.new('Subdivision', 'SUBSURF')
_m.uv_smooth = 'PRESERVE_CORNERS'

# ---- collection membership
col_collection.objects.link(ob_sphere)
col_collection.objects.link(ob_sphere_001)
col_collection.objects.link(ob_sphere_002)

# ---- scene / render settings (as saved in the file)
scene.frame_start = 1; scene.frame_end = 250; scene.frame_set(1)
scene.render.engine = 'BLENDER_EEVEE_NEXT'
scene.cycles.use_denoising = False
scene.cycles.samples = 128
scene.cycles.sampling_pattern = 'TABULATED_SOBOL'
scene.cycles.use_adaptive_sampling = False
scene.cycles.use_light_tree = False
scene.view_settings.view_transform = 'Filmic'
bpy.context.view_layer.update()

# ---- added for rendering (the .blend has no active camera and no usable light): camera, sun
cam_auto = bpy.data.cameras.new('AutoCamera')
cam_auto.lens = 50.0
cam_auto.sensor_width = 36.0
cam_auto.clip_end = 1000.0
ob_auto_camera = bpy.data.objects.new('AutoCamera', cam_auto)
scene.collection.objects.link(ob_auto_camera)
ob_auto_camera.location = (9.85842, -11.8301, 10.664)
ob_auto_camera.rotation_euler = (1.09748, -7.21219e-08, 0.694738)
scene.camera = ob_auto_camera
light_auto_sun = bpy.data.lights.new('AutoSun', 'SUN')
light_auto_sun.energy = 3.0
light_auto_sun.angle = 0.0523599
ob_auto_sun = bpy.data.objects.new('AutoSun', light_auto_sun)
scene.collection.objects.link(ob_auto_sun)
ob_auto_sun.rotation_euler = (0.872665, 0.174533, 0.523599)
bpy.context.view_layer.update()
